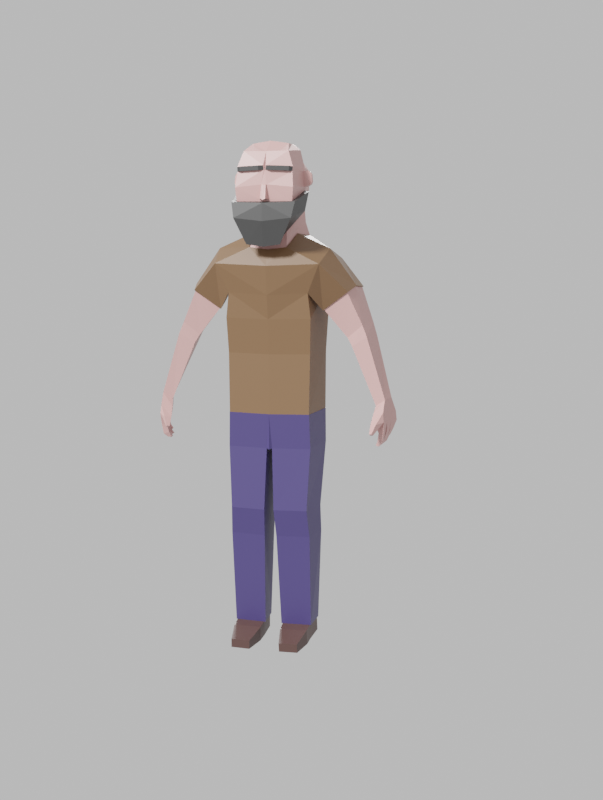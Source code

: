 # Source: character_1_.blend  (saved by Blender 2.82.7; exported with 4.5.12 LTS)
import bpy
from mathutils import Matrix  # noqa: F401  (used for matrix-valued properties, if any)

bpy.ops.wm.read_factory_settings(use_empty=True)
scene = bpy.context.scene
scene.name = 'Scene'

# ---- collections
col_collection = bpy.data.collections.new('Collection'); scene.collection.children.link(col_collection)

# ---- materials (node trees are filled in below, after node groups)
mat_skin = bpy.data.materials.new('skin')
mat_skin.alpha_threshold = 0.0
mat_skin.use_transparent_shadow = False
mat_skin.line_color = (0.0, 0.0, 0.0, 1.0)
mat_eyevbrows = bpy.data.materials.new('eyevbrows')
mat_eyevbrows.use_transparent_shadow = False
mat_material = bpy.data.materials.new('Material')
mat_material.use_transparent_shadow = False
mat_pants = bpy.data.materials.new('pants')
mat_pants.use_transparent_shadow = False
mat_shoes = bpy.data.materials.new('shoes')
mat_shoes.use_transparent_shadow = False

# ---- material node trees
mat_skin.use_nodes = True; mat_skin.node_tree.nodes.clear()
_N = mat_skin.node_tree.nodes; _L = mat_skin.node_tree.links
n0 = _N.new('ShaderNodeOutputMaterial'); n0.name = 'Material Output'; n0.location = (300, 300)
n1 = _N.new('ShaderNodeBsdfPrincipled'); n1.name = 'Principled BSDF'; n1.location = (10, 300)
n1.distribution = 'GGX'
n1.subsurface_method = 'BURLEY'
n1.inputs[0].default_value = (0.6172, 0.3419, 0.3231, 1.0)
n1.inputs[2].default_value = 0.4
n1.inputs[3].default_value = 1.45
n1.inputs[27].default_value = (0.0, 0.0, 0.0, 1.0)
n1.inputs[28].default_value = 1.0
_L.new(n1.outputs[0], n0.inputs[0])
n0.is_active_output = True
mat_eyevbrows.use_nodes = True; mat_eyevbrows.node_tree.nodes.clear()
_N = mat_eyevbrows.node_tree.nodes; _L = mat_eyevbrows.node_tree.links
n0 = _N.new('ShaderNodeOutputMaterial'); n0.name = 'Material Output'; n0.location = (300, 300)
n1 = _N.new('ShaderNodeBsdfPrincipled'); n1.name = 'Principled BSDF'; n1.location = (10, 300)
n1.distribution = 'GGX'
n1.subsurface_method = 'BURLEY'
n1.inputs[0].default_value = (0.04321, 0.04321, 0.04321, 1.0)
n1.inputs[3].default_value = 1.45
n1.inputs[27].default_value = (0.0, 0.0, 0.0, 1.0)
n1.inputs[28].default_value = 1.0
_L.new(n1.outputs[0], n0.inputs[0])
n0.is_active_output = True
mat_material.use_nodes = True; mat_material.node_tree.nodes.clear()
_N = mat_material.node_tree.nodes; _L = mat_material.node_tree.links
n0 = _N.new('ShaderNodeOutputMaterial'); n0.name = 'Material Output'; n0.location = (300, 300)
n1 = _N.new('ShaderNodeBsdfPrincipled'); n1.name = 'Principled BSDF'; n1.location = (10, 300)
n1.distribution = 'GGX'
n1.subsurface_method = 'BURLEY'
n1.inputs[0].default_value = (0.17, 0.08985, 0.04283, 1.0)
n1.inputs[3].default_value = 1.45
n1.inputs[27].default_value = (0.0, 0.0, 0.0, 1.0)
n1.inputs[28].default_value = 1.0
_L.new(n1.outputs[0], n0.inputs[0])
n0.is_active_output = True
mat_pants.use_nodes = True; mat_pants.node_tree.nodes.clear()
_N = mat_pants.node_tree.nodes; _L = mat_pants.node_tree.links
n0 = _N.new('ShaderNodeOutputMaterial'); n0.name = 'Material Output'; n0.location = (300, 300)
n1 = _N.new('ShaderNodeBsdfPrincipled'); n1.name = 'Principled BSDF'; n1.location = (10, 300)
n1.distribution = 'GGX'
n1.subsurface_method = 'BURLEY'
n1.inputs[0].default_value = (0.04913, 0.03714, 0.1413, 1.0)
n1.inputs[3].default_value = 1.45
n1.inputs[27].default_value = (0.0, 0.0, 0.0, 1.0)
n1.inputs[28].default_value = 1.0
_L.new(n1.outputs[0], n0.inputs[0])
n0.is_active_output = True
mat_shoes.use_nodes = True; mat_shoes.node_tree.nodes.clear()
_N = mat_shoes.node_tree.nodes; _L = mat_shoes.node_tree.links
n0 = _N.new('ShaderNodeOutputMaterial'); n0.name = 'Material Output'; n0.location = (300, 300)
n1 = _N.new('ShaderNodeBsdfPrincipled'); n1.name = 'Principled BSDF'; n1.location = (10, 300)
n1.distribution = 'GGX'
n1.subsurface_method = 'BURLEY'
n1.inputs[0].default_value = (0.07297, 0.03655, 0.03122, 1.0)
n1.inputs[3].default_value = 1.45
n1.inputs[27].default_value = (0.0, 0.0, 0.0, 1.0)
n1.inputs[28].default_value = 1.0
_L.new(n1.outputs[0], n0.inputs[0])
n0.is_active_output = True

# ---- world
world_world = bpy.data.worlds.new('World'); scene.world = world_world
world_world.use_nodes = True; world_world.node_tree.nodes.clear()
_N = world_world.node_tree.nodes; _L = world_world.node_tree.links
n0 = _N.new('ShaderNodeOutputWorld'); n0.name = 'World Output'; n0.location = (300, 300)
n1 = _N.new('ShaderNodeBackground'); n1.name = 'Background'; n1.location = (10, 300)
n1.inputs[0].default_value = (0.5984, 0.5984, 0.5984, 1.0)
_L.new(n1.outputs[0], n0.inputs[0])
n0.is_active_output = True
world_world.color = (0.05088, 0.05088, 0.05088)
world_world.use_sun_shadow = False
world_world.sun_shadow_jitter_overblur = 0.0

# ---- cameras
cam_camera = bpy.data.cameras.new('Camera')
cam_camera.clip_end = 100.0
cam_camera.ortho_scale = 7.314

# ---- lights
light_light = bpy.data.lights.new('Light', 'SUN')
light_light.transmission_factor = 0.0
light_light.angle = 0.1993
light_light.energy = 5.0
light_light.shadow_soft_size = 0.1
light_light.shadow_cascade_max_distance = 1000.0
light_light_001 = bpy.data.lights.new('Light.001', 'SUN')
light_light_001.transmission_factor = 0.0
light_light_001.angle = 0.1993
light_light_001.energy = 5.0
light_light_001.shadow_soft_size = 0.1
light_light_001.shadow_cascade_max_distance = 1000.0

# ---- meshes
me_cube = bpy.data.meshes.new('Cube')
me_cube.from_pydata([(0.1942, 0.1656, 3.125), (0.1107, -0.1287, 2.848), (0.1945, -0.2854, 3.121), (0.1709, 0.1261, 3.012), (0.1848, 0.1702, 3.252), (0.1867, -0.2583, 3.252), (0.1234, 0.1308, 3.357), (0.1506, -0.2275, 3.355), (0.1221, 0.0417, 3.411), (0.1221, -0.1114, 3.41), (0.2161, -0.02571, 3.129), (0.09889, -0.1429, 2.867), (0.1962, -0.0505, 2.995), (0.2068, -0.0189, 3.257), (0.176, -0.007223, 3.371), (0.1221, -0.02533, 3.411), (0.1869, 0.1692, 3.223), (0.1846, -0.2603, 3.222), (0.2089, -0.02042, 3.228), (0.009765, -0.2667, 3.261), (0.005353, -0.2687, 3.232), (0.1669, -0.2759, 3.254), (0.1649, -0.2779, 3.224), (0.0409, -0.2822, 3.259), (0.03649, -0.2842, 3.23), (0.1789, 0.1307, 2.901), (0.1187, -0.1519, 2.792), (0.2044, 0.1544, 2.805), (0.1253, -0.1883, 2.728), (0.2981, 0.192, 1.615), (0.2697, -0.175, 1.623), (0.02251, -0.1663, 1.381), (0.02162, 0.1688, 1.376), (0.2658, 0.116, 0.1153), (0.262, -0.08101, 0.1234), (0.08146, 0.1135, 0.1092), (0.06683, -0.08157, 0.1195), (0.2684, 0.1229, 0.01745), (0.2618, -0.06435, 0.01453), (0.08401, 0.1204, 0.01128), (0.07293, -0.06527, 0.01078), (0.2601, -0.1758, 0.1117), (0.07058, -0.1773, 0.1077), (0.263, -0.1641, 0.01152), (0.0738, -0.1656, 0.00749), (0.2313, -0.3399, 0.06786), (0.1036, -0.341, 0.06519), (0.2332, -0.3346, 0.008036), (0.1056, -0.3357, 0.005367), (0.5771, 0.1174, 2.466), (0.525, -0.1421, 2.442), (0.3613, -0.1089, 2.325), (0.4044, 0.1158, 2.356), (0.6625, 0.06821, 2.239), (0.6233, -0.1136, 2.225), (0.5188, -0.08675, 2.137), (0.5496, 0.07628, 2.15), (0.6904, 0.06163, 2.15), (0.6551, -0.122, 2.146), (0.5507, -0.09844, 2.082), (0.5786, 0.06895, 2.086), (0.8087, -0.03068, 1.741), (0.7803, -0.1205, 1.731), (0.7167, -0.103, 1.688), (0.7398, -0.02499, 1.698), (0.5547, -0.009016, 2.475), (0.1545, -0.018, 2.817), (0.835, 0.002007, 1.645), (0.7767, -0.1713, 1.652), (0.7073, -0.1398, 1.639), (0.7564, 0.01083, 1.638), (0.842, -0.001686, 1.584), (0.7837, -0.1756, 1.59), (0.7144, -0.1441, 1.578), (0.7634, 0.00714, 1.577), (0.7376, -0.2206, 1.579), (0.6975, -0.1929, 1.574), (0.7569, -0.1953, 1.556), (0.7168, -0.1676, 1.55), (0.713, -0.2432, 1.519), (0.6958, -0.2313, 1.516), (0.7213, -0.2323, 1.509), (0.704, -0.2204, 1.506), (0.7984, -0.1316, 1.589), (0.726, -0.1081, 1.577), (0.7398, -0.0658, 1.577), (0.8136, -0.08645, 1.587), (0.8277, -0.04437, 1.585), (0.7527, -0.02607, 1.577), (0.7878, -0.135, 1.518), (0.7795, -0.1641, 1.518), (0.745, -0.1485, 1.512), (0.7518, -0.1234, 1.512), (0.774, -0.1291, 1.448), (0.7694, -0.1532, 1.446), (0.7365, -0.1436, 1.455), (0.7404, -0.1234, 1.457), (0.7447, -0.1224, 1.421), (0.7422, -0.1348, 1.42), (0.7225, -0.1291, 1.425), (0.7245, -0.1189, 1.426), (0.8075, -0.09028, 1.524), (0.7966, -0.1245, 1.525), (0.7578, -0.07638, 1.517), (0.7479, -0.1087, 1.518), (0.7766, -0.09345, 1.443), (0.7695, -0.1179, 1.443), (0.748, -0.08577, 1.453), (0.7414, -0.109, 1.452), (0.74, -0.09169, 1.413), (0.7352, -0.1015, 1.412), (0.728, -0.08751, 1.425), (0.7234, -0.09663, 1.425), (0.7621, -0.03668, 1.518), (0.7535, -0.0623, 1.518), (0.819, -0.05055, 1.525), (0.8094, -0.07795, 1.525), (0.7567, -0.04167, 1.464), (0.7483, -0.05795, 1.466), (0.7839, -0.05486, 1.448), (0.7751, -0.07217, 1.451), (0.7356, -0.03874, 1.434), (0.7299, -0.04986, 1.435), (0.7542, -0.04775, 1.423), (0.7482, -0.05957, 1.425), (0.7808, -0.009713, 1.523), (0.8218, -0.01432, 1.527), (0.8143, -0.03661, 1.528), (0.7752, -0.02706, 1.523), (0.7716, -0.007107, 1.49), (0.7993, -0.01354, 1.482), (0.7925, -0.02883, 1.483), (0.7663, -0.01898, 1.491), (0.7541, -0.004521, 1.46), (0.764, -0.01023, 1.452), (0.7596, -0.0166, 1.454), (0.7507, -0.009455, 1.462), (0.01955, -0.2835, 3.138), (0.03104, -0.2802, 3.045), (0.01427, -0.2941, 3.135), (0.01779, -0.3192, 3.047), (0.1589, -0.02039, 2.826), (0.1268, -0.1962, 2.735), (0.3548, -0.2367, 2.628), (0.2077, 0.162, 2.811), (0.3849, -0.0294, 2.726), (0.2719, -0.2013, 2.436), (0.4265, 0.1569, 2.66), (0.3456, 0.2327, 2.518), (0.316, 0.1621, 2.02), (0.2824, -0.1743, 2.029), (0.3286, 0.1728, 2.257), (0.2904, -0.1965, 2.266), (0.3052, 0.1996, 1.616), (0.2765, -0.1828, 1.623), (0.5629, -0.01086, 2.481), (0.5316, -0.1499, 2.444), (0.3556, -0.1133, 2.317), (0.4, 0.1234, 2.351), (0.585, 0.1231, 2.47), (0.2133, -0.06013, 3.128), (0.2058, -0.05495, 3.229), (0.2452, -0.03463, 3.135), (0.2379, -0.02297, 3.231), (0.2467, -0.05829, 3.14), (0.2391, -0.04674, 3.238), (0.2634, -0.03902, 3.147), (0.2547, -0.02801, 3.224), (0.2615, -0.06088, 3.146), (0.2528, -0.04994, 3.224), (0.2695, -0.0417, 3.162), (0.264, -0.03469, 3.211), (0.2683, -0.05561, 3.161), (0.2627, -0.04864, 3.211), (0.3064, 0.2002, 1.615), (0.2775, -0.1837, 1.623), (0.3129, 0.1817, 1.384), (0.2842, -0.1726, 1.386), (0.01854, -0.1773, 1.381), (0.0177, 0.1797, 1.374), (0.2936, 0.09747, 0.94), (0.2639, -0.1978, 0.9626), (0.03144, 0.09385, 0.9301), (0.03303, -0.1995, 0.9568), (0.3011, 0.09426, 0.762), (0.2754, -0.157, 0.7734), (0.0412, 0.09131, 0.7494), (0.04206, -0.1586, 0.7644), (0.2738, 0.1245, 0.1155), (0.2703, -0.08919, 0.1224), (0.07359, 0.1222, 0.1093), (0.05808, -0.08925, 0.1184), (0.1866, -0.2779, 3.031), (0.213, -0.02967, 3.108), (0.1935, -0.336, 2.924), (0.1137, -0.3078, 2.754), (0.09529, -0.1645, 2.808), (0.09822, -0.1437, 2.828), (0.2128, -0.3095, 3.027), (0.2208, -0.06472, 2.973), (0.2436, -0.04974, 3.1), (-0.1942, 0.1656, 3.125), (-0.1107, -0.1287, 2.848), (-0.1945, -0.2854, 3.121), (0.0, -0.1287, 2.835), (0.0, -0.2837, 3.139), (0.0, 0.1656, 3.107), (-0.1709, 0.1261, 3.012), (0.0, 0.1261, 2.988), (-0.1848, 0.1702, 3.252), (-0.1867, -0.2583, 3.252), (0.0, 0.1692, 3.234), (0.0, -0.2629, 3.247), (-0.1234, 0.1308, 3.357), (-0.1506, -0.2275, 3.355), (0.0, 0.1616, 3.353), (0.0, -0.2265, 3.353), (-0.1221, 0.0417, 3.411), (-0.1221, -0.1114, 3.41), (0.0, 0.04064, 3.428), (0.0, -0.1125, 3.428), (-0.2161, -0.02571, 3.129), (-0.09889, -0.1429, 2.867), (-0.1962, -0.0505, 2.995), (-0.2068, -0.0189, 3.257), (-0.176, -0.007223, 3.371), (-0.1221, -0.02533, 3.411), (0.0, -0.02639, 3.428), (0.0, -0.2686, 3.22), (0.0, 0.1684, 3.206), (-0.1869, 0.1692, 3.223), (-0.1846, -0.2603, 3.222), (-0.2089, -0.02042, 3.228), (-0.009765, -0.2667, 3.261), (-0.005353, -0.2687, 3.232), (-0.1669, -0.2759, 3.254), (-0.1649, -0.2779, 3.224), (-0.0409, -0.2822, 3.259), (-0.03649, -0.2842, 3.23), (-0.1789, 0.1307, 2.901), (-0.1187, -0.1519, 2.792), (0.0, -0.1546, 2.779), (0.0, 0.126, 2.878), (-0.2044, 0.1544, 2.805), (-0.1253, -0.1883, 2.728), (0.0, -0.191, 2.715), (0.0, 0.1576, 2.823), (-0.2981, 0.192, 1.615), (-0.2697, -0.175, 1.623), (0.0, -0.1773, 1.617), (0.0, 0.1867, 1.606), (0.0, -0.1787, 1.375), (0.0, 0.1693, 1.39), (-0.02251, -0.1663, 1.381), (-0.02162, 0.1688, 1.376), (-0.2658, 0.116, 0.1153), (-0.262, -0.08101, 0.1234), (-0.08146, 0.1135, 0.1092), (-0.06683, -0.08157, 0.1195), (-0.2684, 0.1229, 0.01745), (-0.2618, -0.06435, 0.01453), (-0.08401, 0.1204, 0.01128), (-0.07293, -0.06527, 0.01078), (-0.2601, -0.1758, 0.1117), (-0.07058, -0.1773, 0.1077), (-0.263, -0.1641, 0.01152), (-0.0738, -0.1656, 0.00749), (-0.2313, -0.3399, 0.06786), (-0.1036, -0.341, 0.06519), (-0.2332, -0.3346, 0.008036), (-0.1056, -0.3357, 0.005367), (-0.5771, 0.1174, 2.466), (-0.525, -0.1421, 2.442), (-0.3613, -0.1089, 2.325), (-0.4044, 0.1158, 2.356), (-0.6625, 0.06821, 2.239), (-0.6233, -0.1136, 2.225), (-0.5188, -0.08675, 2.137), (-0.5496, 0.07628, 2.15), (-0.6904, 0.06163, 2.15), (-0.6551, -0.122, 2.146), (-0.5507, -0.09844, 2.082), (-0.5786, 0.06895, 2.086), (-0.8087, -0.03068, 1.741), (-0.7803, -0.1205, 1.731), (-0.7167, -0.103, 1.688), (-0.7398, -0.02499, 1.698), (-0.5547, -0.009016, 2.475), (-0.1545, -0.018, 2.817), (-0.835, 0.002007, 1.645), (-0.7767, -0.1713, 1.652), (-0.7073, -0.1398, 1.639), (-0.7564, 0.01083, 1.638), (-0.842, -0.001686, 1.584), (-0.7837, -0.1756, 1.59), (-0.7144, -0.1441, 1.578), (-0.7634, 0.00714, 1.577), (-0.7376, -0.2206, 1.579), (-0.6975, -0.1929, 1.574), (-0.7569, -0.1953, 1.556), (-0.7168, -0.1676, 1.55), (-0.713, -0.2432, 1.519), (-0.6958, -0.2313, 1.516), (-0.7213, -0.2323, 1.509), (-0.704, -0.2204, 1.506), (-0.7984, -0.1316, 1.589), (-0.726, -0.1081, 1.577), (-0.7398, -0.0658, 1.577), (-0.8136, -0.08645, 1.587), (-0.8277, -0.04437, 1.585), (-0.7527, -0.02607, 1.577), (-0.7878, -0.135, 1.518), (-0.7795, -0.1641, 1.518), (-0.745, -0.1485, 1.512), (-0.7518, -0.1234, 1.512), (-0.774, -0.1291, 1.448), (-0.7694, -0.1532, 1.446), (-0.7365, -0.1436, 1.455), (-0.7404, -0.1234, 1.457), (-0.7447, -0.1224, 1.421), (-0.7422, -0.1348, 1.42), (-0.7225, -0.1291, 1.425), (-0.7245, -0.1189, 1.426), (-0.8075, -0.09028, 1.524), (-0.7966, -0.1245, 1.525), (-0.7578, -0.07638, 1.517), (-0.7479, -0.1087, 1.518), (-0.7766, -0.09345, 1.443), (-0.7695, -0.1179, 1.443), (-0.748, -0.08577, 1.453), (-0.7414, -0.109, 1.452), (-0.74, -0.09169, 1.413), (-0.7352, -0.1015, 1.412), (-0.728, -0.08751, 1.425), (-0.7234, -0.09663, 1.425), (-0.7621, -0.03668, 1.518), (-0.7535, -0.0623, 1.518), (-0.819, -0.05055, 1.525), (-0.8094, -0.07795, 1.525), (-0.7567, -0.04167, 1.464), (-0.7483, -0.05795, 1.466), (-0.7839, -0.05486, 1.448), (-0.7751, -0.07217, 1.451), (-0.7356, -0.03874, 1.434), (-0.7299, -0.04986, 1.435), (-0.7542, -0.04775, 1.423), (-0.7482, -0.05957, 1.425), (-0.7808, -0.009713, 1.523), (-0.8218, -0.01432, 1.527), (-0.8143, -0.03661, 1.528), (-0.7752, -0.02706, 1.523), (-0.7716, -0.007107, 1.49), (-0.7993, -0.01354, 1.482), (-0.7925, -0.02883, 1.483), (-0.7663, -0.01898, 1.491), (-0.7541, -0.004521, 1.46), (-0.764, -0.01023, 1.452), (-0.7596, -0.0166, 1.454), (-0.7507, -0.009455, 1.462), (0.0, -0.28, 3.042), (-0.01955, -0.2835, 3.138), (-0.03104, -0.2802, 3.045), (-0.01427, -0.2941, 3.135), (0.0, -0.2941, 3.136), (0.0, -0.321, 3.038), (-0.01779, -0.3192, 3.047), (-0.1589, -0.02039, 2.826), (-0.1268, -0.1962, 2.735), (0.0, -0.2004, 2.72), (-0.3548, -0.2367, 2.628), (0.0, 0.1677, 2.825), (-0.2077, 0.162, 2.811), (-0.3849, -0.0294, 2.726), (0.0, -0.2545, 2.614), (-0.2719, -0.2013, 2.436), (0.0, 0.2113, 2.708), (-0.4265, 0.1569, 2.66), (-0.3456, 0.2327, 2.518), (0.0, -0.2312, 2.421), (-0.316, 0.1621, 2.02), (-0.2824, -0.1743, 2.029), (0.0, 0.2241, 2.504), (-0.3286, 0.1728, 2.257), (-0.2904, -0.1965, 2.266), (0.0, -0.2021, 2.259), (-0.3052, 0.1996, 1.616), (-0.2765, -0.1828, 1.623), (0.0, 0.171, 2.244), (0.0, -0.1797, 2.022), (0.0, 0.1608, 2.009), (0.0, -0.1877, 1.617), (0.0, 0.1971, 1.607), (-0.5629, -0.01086, 2.481), (-0.5316, -0.1499, 2.444), (-0.3556, -0.1133, 2.317), (-0.4, 0.1234, 2.351), (-0.585, 0.1231, 2.47), (-0.2133, -0.06013, 3.128), (-0.2058, -0.05495, 3.229), (-0.2452, -0.03463, 3.135), (-0.2379, -0.02297, 3.231), (-0.2467, -0.05829, 3.14), (-0.2391, -0.04674, 3.238), (-0.2634, -0.03902, 3.147), (-0.2547, -0.02801, 3.224), (-0.2615, -0.06088, 3.146), (-0.2528, -0.04994, 3.224), (-0.2695, -0.0417, 3.162), (-0.264, -0.03469, 3.211), (-0.2683, -0.05561, 3.161), (-0.2627, -0.04864, 3.211), (-0.3064, 0.2002, 1.615), (-0.2775, -0.1837, 1.623), (-0.3129, 0.1817, 1.384), (-0.2842, -0.1726, 1.386), (0.0, -0.189, 1.617), (0.0, 0.1984, 1.605), (-0.01854, -0.1773, 1.381), (0.0, -0.1904, 1.374), (-0.0177, 0.1797, 1.374), (0.0, 0.181, 1.389), (-0.2936, 0.09747, 0.94), (-0.2639, -0.1978, 0.9626), (-0.03144, 0.09385, 0.9301), (-0.03303, -0.1995, 0.9568), (-0.3011, 0.09426, 0.762), (-0.2754, -0.157, 0.7734), (-0.0412, 0.09131, 0.7494), (-0.04206, -0.1586, 0.7644), (-0.2738, 0.1245, 0.1155), (-0.2703, -0.08919, 0.1224), (-0.07359, 0.1222, 0.1093), (-0.05808, -0.08925, 0.1184), (-0.1866, -0.2779, 3.031), (0.0, -0.2791, 3.03), (-0.213, -0.02967, 3.108), (-0.1935, -0.336, 2.924), (-0.1137, -0.3078, 2.754), (0.0, -0.3097, 2.739), (-0.09529, -0.1645, 2.808), (-0.09822, -0.1437, 2.828), (0.0, -0.1437, 2.814), (0.0, -0.1975, 2.802), (0.0, -0.3461, 2.903), (-0.2128, -0.3095, 3.027), (0.0, -0.3309, 3.019), (-0.2208, -0.06472, 2.973), (-0.2436, -0.04974, 3.1)], [], [(204, 1, 197, 441), (1, 11, 196, 197), (208, 206, 0, 3), (12, 193, 200, 199), (16, 229, 211, 4), (192, 434, 445, 198), (1, 204, 241, 26), (193, 192, 198, 200), (13, 4, 6, 14), (18, 16, 4, 13), (20, 17, 22, 24), (216, 7, 9, 220), (4, 211, 215, 6), (23, 24, 22, 21), (14, 6, 8, 15), (6, 215, 219, 8), (7, 14, 15, 9), (17, 161, 18, 13, 5), (5, 13, 14, 7), (1, 3, 12, 11), (3, 0, 10, 193, 12), (11, 12, 199, 196), (227, 220, 9, 15, 8, 219), (2, 160, 161, 17), (17, 5, 21, 22), (10, 0, 16, 18), (0, 206, 229, 16), (20, 19, 5, 7, 216, 212, 228, 205, 137, 2, 17), (5, 19, 23, 21), (19, 20, 24, 23), (25, 26, 28, 66, 27), (208, 3, 25, 242), (3, 1, 26, 25), (242, 25, 27, 246), (26, 241, 245, 28), (27, 66, 141, 144), (28, 245, 368, 142), (29, 250, 391, 153), (30, 29, 153, 154), (66, 28, 142, 141), (65, 49, 159, 155), (49, 52, 158, 159), (251, 252, 32, 31), (250, 29, 174, 416), (32, 252, 420, 179), (251, 31, 178, 418), (36, 34, 189, 191), (29, 30, 175, 174), (33, 35, 190, 188), (30, 249, 415, 175), (34, 36, 42, 41), (31, 32, 179, 178), (34, 33, 188, 189), (35, 36, 191, 190), (40, 39, 37, 38), (33, 34, 38, 37), (36, 35, 39, 40), (35, 33, 37, 39), (42, 44, 48, 46), (38, 34, 41, 43), (36, 40, 44, 42), (40, 38, 43, 44), (45, 46, 48, 47), (41, 42, 46, 45), (43, 41, 45, 47), (44, 43, 47, 48), (52, 49, 53, 56), (249, 30, 154, 390), (52, 51, 157, 158), (51, 50, 156, 157), (55, 56, 60, 59), (50, 51, 55, 54), (51, 52, 56, 55), (49, 65, 50, 54, 53), (57, 58, 62, 61), (53, 54, 58, 57), (56, 53, 57, 60), (54, 55, 59, 58), (64, 61, 67, 70), (60, 57, 61, 64), (58, 59, 63, 62), (59, 60, 64, 63), (50, 65, 155, 156), (246, 27, 144, 370), (68, 69, 76, 75), (62, 63, 69, 68), (63, 64, 70, 69), (61, 62, 68, 67), (88, 74, 125, 128), (69, 70, 74, 88, 85, 84, 73), (67, 68, 72, 83, 86, 87, 71), (70, 67, 71, 74), (77, 75, 79, 81), (69, 73, 78, 76), (72, 68, 75, 77), (73, 72, 77, 78), (79, 80, 82, 81), (78, 77, 81, 82), (76, 78, 82, 80), (75, 76, 80, 79), (91, 92, 96, 95), (84, 83, 89, 92), (83, 84, 104, 102), (86, 85, 114, 116), (73, 84, 92, 91), (83, 72, 90, 89), (72, 73, 91, 90), (96, 93, 97, 100), (89, 90, 94, 93), (92, 89, 93, 96), (90, 91, 95, 94), (100, 97, 98, 99), (94, 95, 99, 98), (95, 96, 100, 99), (93, 94, 98, 97), (102, 104, 108, 106), (86, 83, 102, 101), (85, 86, 101, 103), (84, 85, 103, 104), (107, 105, 109, 111), (101, 102, 106, 105), (103, 101, 105, 107), (104, 103, 107, 108), (111, 109, 110, 112), (108, 107, 111, 112), (106, 108, 112, 110), (105, 106, 110, 109), (114, 113, 117, 118), (85, 88, 113, 114), (88, 87, 115, 113), (87, 86, 116, 115), (117, 119, 123, 121), (113, 115, 119, 117), (115, 116, 120, 119), (116, 114, 118, 120), (121, 123, 124, 122), (119, 120, 124, 123), (120, 118, 122, 124), (118, 117, 121, 122), (127, 128, 132, 131), (74, 71, 126, 125), (87, 88, 128, 127), (71, 87, 127, 126), (130, 131, 135, 134), (126, 127, 131, 130), (128, 125, 129, 132), (125, 126, 130, 129), (134, 135, 136, 133), (132, 129, 133, 136), (129, 130, 134, 133), (131, 132, 136, 135), (364, 140, 139, 363), (359, 138, 140, 364), (137, 205, 363, 139), (138, 137, 139, 140), (144, 141, 145, 147), (143, 146, 157, 156), (370, 144, 147, 375), (142, 368, 373, 143), (381, 148, 151, 387), (375, 147, 148, 381), (143, 373, 378, 146), (387, 151, 149, 389), (146, 378, 384, 152), (148, 146, 152, 151), (389, 149, 153, 391), (152, 384, 388, 150), (151, 152, 150, 149), (150, 388, 390, 154), (149, 150, 154, 153), (147, 145, 155, 159), (148, 147, 159, 158), (146, 148, 158, 157), (155, 145, 143, 156), (145, 141, 142, 143), (165, 164, 168, 169), (161, 160, 164, 165), (160, 10, 162, 164), (10, 18, 163, 162), (18, 161, 165, 163), (167, 169, 173, 171), (164, 162, 166, 168), (163, 165, 169, 167), (162, 163, 167, 166), (173, 172, 170, 171), (166, 167, 171, 170), (169, 168, 172, 173), (168, 166, 170, 172), (416, 174, 176, 179, 420), (175, 415, 418, 178, 177), (174, 175, 177, 176), (183, 182, 186, 187), (178, 179, 182, 183), (177, 178, 183, 181), (179, 176, 180, 182), (176, 177, 181, 180), (186, 184, 188, 190), (182, 180, 184, 186), (181, 183, 187, 185), (180, 181, 185, 184), (185, 187, 191, 189), (184, 185, 189, 188), (187, 186, 190, 191), (442, 196, 195, 438), (192, 193, 10, 160, 2), (434, 192, 2, 137, 138, 359), (199, 200, 198, 194), (194, 198, 445, 443), (195, 194, 443, 438), (196, 199, 194, 195), (441, 197, 196, 442), (204, 441, 440, 202), (202, 440, 439, 222), (208, 207, 201, 206), (223, 446, 447, 435), (230, 209, 211, 229), (433, 444, 445, 434), (202, 240, 241, 204), (435, 447, 444, 433), (224, 225, 213, 209), (232, 224, 209, 230), (234, 238, 236, 231), (216, 220, 218, 214), (209, 213, 215, 211), (237, 235, 236, 238), (225, 226, 217, 213), (213, 217, 219, 215), (214, 218, 226, 225), (231, 210, 224, 232, 398), (210, 214, 225, 224), (202, 222, 223, 207), (207, 223, 435, 221, 201), (222, 439, 446, 223), (227, 219, 217, 226, 218, 220), (203, 231, 398, 397), (231, 236, 235, 210), (221, 232, 230, 201), (201, 230, 229, 206), (234, 231, 203, 360, 205, 228, 212, 216, 214, 210, 233), (210, 235, 237, 233), (233, 237, 238, 234), (239, 243, 288, 244, 240), (208, 242, 239, 207), (207, 239, 240, 202), (242, 246, 243, 239), (240, 244, 245, 241), (243, 371, 366, 288), (244, 367, 368, 245), (247, 385, 391, 250), (248, 386, 385, 247), (288, 366, 367, 244), (287, 392, 396, 271), (271, 396, 395, 274), (251, 253, 254, 252), (250, 416, 411, 247), (254, 419, 420, 252), (251, 418, 417, 253), (258, 432, 430, 256), (247, 411, 412, 248), (255, 429, 431, 257), (248, 412, 415, 249), (256, 263, 264, 258), (253, 417, 419, 254), (256, 430, 429, 255), (257, 431, 432, 258), (262, 260, 259, 261), (255, 259, 260, 256), (258, 262, 261, 257), (257, 261, 259, 255), (264, 268, 270, 266), (260, 265, 263, 256), (258, 264, 266, 262), (262, 266, 265, 260), (267, 269, 270, 268), (263, 267, 268, 264), (265, 269, 267, 263), (266, 270, 269, 265), (274, 278, 275, 271), (249, 390, 386, 248), (274, 395, 394, 273), (273, 394, 393, 272), (277, 281, 282, 278), (272, 276, 277, 273), (273, 277, 278, 274), (271, 275, 276, 272, 287), (279, 283, 284, 280), (275, 279, 280, 276), (278, 282, 279, 275), (276, 280, 281, 277), (286, 292, 289, 283), (282, 286, 283, 279), (280, 284, 285, 281), (281, 285, 286, 282), (272, 393, 392, 287), (246, 370, 371, 243), (290, 297, 298, 291), (284, 290, 291, 285), (285, 291, 292, 286), (283, 289, 290, 284), (310, 350, 347, 296), (291, 295, 306, 307, 310, 296, 292), (289, 293, 309, 308, 305, 294, 290), (292, 296, 293, 289), (299, 303, 301, 297), (291, 298, 300, 295), (294, 299, 297, 290), (295, 300, 299, 294), (301, 303, 304, 302), (300, 304, 303, 299), (298, 302, 304, 300), (297, 301, 302, 298), (313, 317, 318, 314), (306, 314, 311, 305), (305, 324, 326, 306), (308, 338, 336, 307), (295, 313, 314, 306), (305, 311, 312, 294), (294, 312, 313, 295), (318, 322, 319, 315), (311, 315, 316, 312), (314, 318, 315, 311), (312, 316, 317, 313), (322, 321, 320, 319), (316, 320, 321, 317), (317, 321, 322, 318), (315, 319, 320, 316), (324, 328, 330, 326), (308, 323, 324, 305), (307, 325, 323, 308), (306, 326, 325, 307), (329, 333, 331, 327), (323, 327, 328, 324), (325, 329, 327, 323), (326, 330, 329, 325), (333, 334, 332, 331), (330, 334, 333, 329), (328, 332, 334, 330), (327, 331, 332, 328), (336, 340, 339, 335), (307, 336, 335, 310), (310, 335, 337, 309), (309, 337, 338, 308), (339, 343, 345, 341), (335, 339, 341, 337), (337, 341, 342, 338), (338, 342, 340, 336), (343, 344, 346, 345), (341, 345, 346, 342), (342, 346, 344, 340), (340, 344, 343, 339), (349, 353, 354, 350), (296, 347, 348, 293), (309, 349, 350, 310), (293, 348, 349, 309), (352, 356, 357, 353), (348, 352, 353, 349), (350, 354, 351, 347), (347, 351, 352, 348), (356, 355, 358, 357), (354, 358, 355, 351), (351, 355, 356, 352), (353, 357, 358, 354), (364, 363, 362, 365), (359, 364, 365, 361), (360, 362, 363, 205), (361, 365, 362, 360), (371, 376, 372, 366), (369, 393, 394, 374), (370, 375, 376, 371), (367, 369, 373, 368), (381, 387, 382, 377), (375, 381, 377, 376), (369, 374, 378, 373), (387, 389, 379, 382), (374, 383, 384, 378), (377, 382, 383, 374), (389, 391, 385, 379), (383, 380, 388, 384), (382, 379, 380, 383), (380, 386, 390, 388), (379, 385, 386, 380), (376, 396, 392, 372), (377, 395, 396, 376), (374, 394, 395, 377), (392, 393, 369, 372), (372, 369, 367, 366), (402, 406, 405, 401), (398, 402, 401, 397), (397, 401, 399, 221), (221, 399, 400, 232), (232, 400, 402, 398), (404, 408, 410, 406), (401, 405, 403, 399), (400, 404, 406, 402), (399, 403, 404, 400), (410, 408, 407, 409), (403, 407, 408, 404), (406, 410, 409, 405), (405, 409, 407, 403), (416, 420, 419, 413, 411), (412, 414, 417, 418, 415), (411, 413, 414, 412), (424, 428, 427, 423), (417, 424, 423, 419), (414, 422, 424, 417), (419, 423, 421, 413), (413, 421, 422, 414), (427, 431, 429, 425), (423, 427, 425, 421), (422, 426, 428, 424), (421, 425, 426, 422), (426, 430, 432, 428), (425, 429, 430, 426), (428, 432, 431, 427), (442, 438, 437, 439), (433, 203, 397, 221, 435), (434, 359, 361, 360, 203, 433), (446, 436, 444, 447), (436, 443, 445, 444), (437, 438, 443, 436), (439, 437, 436, 446), (441, 442, 439, 440)])
me_cube.polygons.foreach_set('material_index', [0, 0, 0, 1, 0, 1, 0, 1, 0, 0, 1, 0, 0, 1, 0, 0, 0, 0, 0, 0, 0, 1, 0, 0, 1, 0, 0, 0, 1, 1, 0, 0, 0, 0, 0, 2, 2, 2, 2, 2, 2, 2, 0, 2, 0, 0, 0, 2, 0, 2, 4, 0, 0, 0, 4, 4, 4, 4, 4, 4, 4, 4, 4, 4, 4, 4, 0, 2, 2, 2, 0, 0, 0, 0, 0, 0, 0, 0, 0, 0, 0, 0, 2, 2, 0, 0, 0, 0, 0, 0, 0, 0, 0, 0, 0, 0, 0, 0, 0, 0, 0, 0, 0, 0, 0, 0, 0, 0, 0, 0, 0, 0, 0, 0, 0, 0, 0, 0, 0, 0, 0, 0, 0, 0, 0, 0, 0, 0, 0, 0, 0, 0, 0, 0, 0, 0, 0, 0, 0, 0, 0, 0, 0, 0, 0, 0, 0, 0, 0, 0, 0, 0, 0, 0, 0, 2, 2, 2, 2, 2, 2, 2, 2, 2, 2, 2, 2, 2, 2, 2, 2, 2, 2, 2, 2, 0, 0, 0, 0, 0, 0, 0, 0, 0, 0, 0, 0, 0, 3, 3, 3, 3, 3, 3, 3, 3, 3, 3, 3, 3, 3, 3, 3, 1, 0, 0, 1, 1, 1, 1, 0, 0, 0, 0, 1, 0, 1, 0, 1, 0, 0, 1, 0, 0, 1, 0, 0, 0, 0, 0, 0, 0, 1, 0, 0, 1, 0, 0, 0, 1, 1, 0, 0, 0, 0, 0, 2, 2, 2, 2, 2, 2, 2, 0, 2, 0, 0, 0, 2, 0, 2, 4, 0, 0, 0, 4, 4, 4, 4, 4, 4, 4, 4, 4, 4, 4, 4, 0, 2, 2, 2, 0, 0, 0, 0, 0, 0, 0, 0, 0, 0, 0, 0, 2, 2, 0, 0, 0, 0, 0, 0, 0, 0, 0, 0, 0, 0, 0, 0, 0, 0, 0, 0, 0, 0, 0, 0, 0, 0, 0, 0, 0, 0, 0, 0, 0, 0, 0, 0, 0, 0, 0, 0, 0, 0, 0, 0, 0, 0, 0, 0, 0, 0, 0, 0, 0, 0, 0, 0, 0, 0, 0, 0, 0, 0, 0, 0, 0, 0, 0, 0, 0, 0, 0, 0, 0, 2, 2, 2, 2, 2, 2, 2, 2, 2, 2, 2, 2, 2, 2, 2, 2, 2, 2, 2, 2, 0, 0, 0, 0, 0, 0, 0, 0, 0, 0, 0, 0, 0, 3, 3, 3, 3, 3, 3, 3, 3, 3, 3, 3, 3, 3, 3, 3, 1, 0, 0, 1, 1, 1, 1, 0])
_uv = me_cube.uv_layers.new(name='UVMap')
_uv.uv.foreach_set('vector', [0.25, 0.5, 0.375, 0.5, 0.375, 0.5, 0.25, 0.5, 0.375, 0.5, 0.375, 0.6094, 0.375, 0.6094, 0.375, 0.5, 0.4753, 0.375, 0.625, 0.375, 0.625, 0.5, 0.4753, 0.5, 0.4753, 0.6094, 0.6011, 0.6094, 0.6011, 0.6094, 0.4753, 0.6094, 0.625, 0.5, 0.625, 0.375, 0.625, 0.375, 0.625, 0.5, 0.5445, 0.75, 0.5503, 0.875, 0.5503, 0.875, 0.5445, 0.75, 0.375, 0.5, 0.25, 0.5, 0.25, 0.5, 0.375, 0.5, 0.6011, 0.6094, 0.5445, 0.75, 0.5445, 0.75, 0.6011, 0.6094, 0.625, 0.6094, 0.625, 0.5, 0.625, 0.5, 0.625, 0.6094, 0.625, 0.6094, 0.625, 0.5, 0.625, 0.5, 0.625, 0.6094, 0.625, 0.8697, 0.625, 0.75, 0.625, 0.75, 0.625, 0.8697, 0.625, 0.875, 0.625, 0.75, 0.625, 0.75, 0.625, 0.875, 0.625, 0.5, 0.625, 0.375, 0.625, 0.375, 0.625, 0.5, 0.625, 0.8694, 0.625, 0.8697, 0.625, 0.75, 0.625, 0.75, 0.625, 0.6094, 0.625, 0.5, 0.625, 0.5, 0.625, 0.6094, 0.625, 0.5, 0.625, 0.375, 0.625, 0.375, 0.625, 0.5, 0.625, 0.75, 0.625, 0.6094, 0.625, 0.6094, 0.625, 0.75, 0.625, 0.75, 0.625, 0.6294, 0.625, 0.6094, 0.625, 0.6094, 0.625, 0.75, 0.625, 0.75, 0.625, 0.6094, 0.625, 0.6094, 0.625, 0.75, 0.375, 0.5, 0.4753, 0.5, 0.4753, 0.6094, 0.375, 0.6094, 0.4753, 0.5, 0.625, 0.5, 0.625, 0.6094, 0.6011, 0.6094, 0.4753, 0.6094, 0.375, 0.6094, 0.4753, 0.6094, 0.4753, 0.6094, 0.375, 0.6094, 0.75, 0.6094, 0.75, 0.75, 0.625, 0.75, 0.625, 0.6094, 0.625, 0.5, 0.75, 0.5, 0.625, 0.75, 0.625, 0.6281, 0.625, 0.6294, 0.625, 0.75, 0.625, 0.75, 0.625, 0.75, 0.625, 0.75, 0.625, 0.75, 0.625, 0.6094, 0.625, 0.5, 0.625, 0.5, 0.625, 0.6094, 0.625, 0.5, 0.625, 0.375, 0.625, 0.375, 0.625, 0.5, 0.625, 0.8697, 0.625, 0.8694, 0.625, 0.75, 0.625, 0.75, 0.625, 0.875, 0.625, 0.875, 0.625, 0.875, 0.625, 0.875, 0.625, 0.8603, 0.625, 0.75, 0.625, 0.75, 0.625, 0.75, 0.625, 0.8694, 0.625, 0.8694, 0.625, 0.75, 0.625, 0.8694, 0.625, 0.8697, 0.625, 0.8697, 0.625, 0.8694, 0.4753, 0.5, 0.375, 0.5, 0.375, 0.5, 0.4237, 0.5, 0.4753, 0.5, 0.4753, 0.375, 0.4753, 0.5, 0.4753, 0.5, 0.4753, 0.375, 0.4753, 0.5, 0.375, 0.5, 0.375, 0.5, 0.4753, 0.5, 0.4753, 0.375, 0.4753, 0.5, 0.4753, 0.5, 0.4753, 0.375, 0.375, 0.5, 0.25, 0.5, 0.25, 0.5, 0.375, 0.5, 0.4753, 0.5, 0.4237, 0.5, 0.4237, 0.5, 0.4753, 0.5, 0.375, 0.5, 0.25, 0.5, 0.25, 0.5, 0.375, 0.5, 0.4753, 0.5, 0.4753, 0.375, 0.4753, 0.375, 0.4753, 0.5, 0.375, 0.5, 0.4753, 0.5, 0.4753, 0.5, 0.375, 0.5, 0.4237, 0.5, 0.375, 0.5, 0.375, 0.5, 0.4237, 0.5, 0.4282, 0.5, 0.4753, 0.5, 0.4753, 0.5, 0.4282, 0.5, 0.4753, 0.5, 0.4753, 0.5, 0.4753, 0.5, 0.4753, 0.5, 0.375, 0.375, 0.4753, 0.375, 0.4753, 0.3839, 0.375, 0.3852, 0.4753, 0.375, 0.4753, 0.5, 0.4753, 0.5, 0.4753, 0.375, 0.4753, 0.3839, 0.4753, 0.375, 0.4753, 0.375, 0.4753, 0.3839, 0.375, 0.375, 0.375, 0.3852, 0.375, 0.3852, 0.375, 0.375, 0.2602, 0.5, 0.375, 0.5, 0.375, 0.5, 0.2602, 0.5, 0.4753, 0.5, 0.375, 0.5, 0.375, 0.5, 0.4753, 0.5, 0.4753, 0.5, 0.4753, 0.3839, 0.4753, 0.3839, 0.4753, 0.5, 0.375, 0.5, 0.25, 0.5, 0.25, 0.5, 0.375, 0.5, 0.375, 0.5, 0.2602, 0.5, 0.2602, 0.5, 0.375, 0.5, 0.375, 0.3852, 0.4753, 0.3839, 0.4753, 0.3839, 0.375, 0.3852, 0.375, 0.5, 0.4753, 0.5, 0.4753, 0.5, 0.375, 0.5, 0.4753, 0.3839, 0.375, 0.3852, 0.375, 0.3852, 0.4753, 0.3839, 0.375, 0.3852, 0.4753, 0.3839, 0.4753, 0.5, 0.375, 0.5, 0.4753, 0.5, 0.375, 0.5, 0.375, 0.5, 0.4753, 0.5, 0.375, 0.3852, 0.4753, 0.3839, 0.4753, 0.3839, 0.375, 0.3852, 0.4753, 0.3839, 0.4753, 0.5, 0.4753, 0.5, 0.4753, 0.3839, 0.375, 0.3852, 0.375, 0.3852, 0.375, 0.3852, 0.375, 0.3852, 0.375, 0.5, 0.375, 0.5, 0.375, 0.5, 0.375, 0.5, 0.375, 0.3852, 0.375, 0.3852, 0.375, 0.3852, 0.375, 0.3852, 0.375, 0.3852, 0.375, 0.5, 0.375, 0.5, 0.375, 0.3852, 0.375, 0.5, 0.2602, 0.5, 0.2602, 0.5, 0.375, 0.5, 0.375, 0.5, 0.2602, 0.5, 0.2602, 0.5, 0.375, 0.5, 0.375, 0.5, 0.375, 0.5, 0.375, 0.5, 0.375, 0.5, 0.375, 0.3852, 0.375, 0.5, 0.375, 0.5, 0.375, 0.3852, 0.4753, 0.5, 0.4753, 0.5, 0.4753, 0.5, 0.4753, 0.5, 0.25, 0.5, 0.375, 0.5, 0.375, 0.5, 0.25, 0.5, 0.4753, 0.5, 0.375, 0.5, 0.375, 0.5, 0.4753, 0.5, 0.375, 0.5, 0.375, 0.5, 0.375, 0.5, 0.375, 0.5, 0.375, 0.5, 0.4753, 0.5, 0.4753, 0.5, 0.375, 0.5, 0.375, 0.5, 0.375, 0.5, 0.375, 0.5, 0.375, 0.5, 0.375, 0.5, 0.4753, 0.5, 0.4753, 0.5, 0.375, 0.5, 0.4753, 0.5, 0.4282, 0.5, 0.375, 0.5, 0.375, 0.5, 0.4753, 0.5, 0.4753, 0.5, 0.375, 0.5, 0.375, 0.5, 0.4753, 0.5, 0.4753, 0.5, 0.375, 0.5, 0.375, 0.5, 0.4753, 0.5, 0.4753, 0.5, 0.4753, 0.5, 0.4753, 0.5, 0.4753, 0.5, 0.375, 0.5, 0.375, 0.5, 0.375, 0.5, 0.375, 0.5, 0.4753, 0.5, 0.4753, 0.5, 0.4753, 0.5, 0.4753, 0.5, 0.4753, 0.5, 0.4753, 0.5, 0.4753, 0.5, 0.4753, 0.5, 0.375, 0.5, 0.375, 0.5, 0.375, 0.5, 0.375, 0.5, 0.375, 0.5, 0.4753, 0.5, 0.4753, 0.5, 0.375, 0.5, 0.375, 0.5, 0.4282, 0.5, 0.4282, 0.5, 0.375, 0.5, 0.4753, 0.375, 0.4753, 0.5, 0.4753, 0.5, 0.4753, 0.375, 0.375, 0.5, 0.375, 0.5, 0.375, 0.5, 0.375, 0.5, 0.375, 0.5, 0.375, 0.5, 0.375, 0.5, 0.375, 0.5, 0.375, 0.5, 0.4753, 0.5, 0.4753, 0.5, 0.375, 0.5, 0.4753, 0.5, 0.375, 0.5, 0.375, 0.5, 0.4753, 0.5, 0.4533, 0.5, 0.4753, 0.5, 0.4753, 0.5, 0.4533, 0.5, 0.375, 0.5, 0.4753, 0.5, 0.4753, 0.5, 0.4533, 0.5, 0.4269, 0.5, 0.3989, 0.5, 0.375, 0.5, 0.4753, 0.5, 0.375, 0.5, 0.375, 0.5, 0.4004, 0.5, 0.4264, 0.5, 0.4507, 0.5, 0.4753, 0.5, 0.4753, 0.5, 0.4753, 0.5, 0.4753, 0.5, 0.4753, 0.5, 0.375, 0.5, 0.375, 0.5, 0.375, 0.5, 0.375, 0.5, 0.375, 0.5, 0.375, 0.5, 0.375, 0.5, 0.375, 0.5, 0.375, 0.5, 0.375, 0.5, 0.375, 0.5, 0.375, 0.5, 0.375, 0.5, 0.375, 0.5, 0.375, 0.5, 0.375, 0.5, 0.375, 0.5, 0.375, 0.5, 0.375, 0.5, 0.375, 0.5, 0.375, 0.5, 0.375, 0.5, 0.375, 0.5, 0.375, 0.5, 0.375, 0.5, 0.375, 0.5, 0.375, 0.5, 0.375, 0.5, 0.375, 0.5, 0.375, 0.5, 0.375, 0.5, 0.375, 0.5, 0.375, 0.5, 0.3989, 0.5, 0.3989, 0.5, 0.375, 0.5, 0.3989, 0.5, 0.4004, 0.5, 0.4004, 0.5, 0.3989, 0.5, 0.4004, 0.5, 0.3989, 0.5, 0.3989, 0.5, 0.4004, 0.5, 0.4264, 0.5, 0.4269, 0.5, 0.4269, 0.5, 0.4264, 0.5, 0.375, 0.5, 0.3989, 0.5, 0.3989, 0.5, 0.375, 0.5, 0.4004, 0.5, 0.375, 0.5, 0.375, 0.5, 0.4004, 0.5, 0.375, 0.5, 0.375, 0.5, 0.375, 0.5, 0.375, 0.5, 0.3989, 0.5, 0.4004, 0.5, 0.4004, 0.5, 0.3989, 0.5, 0.4004, 0.5, 0.375, 0.5, 0.375, 0.5, 0.4004, 0.5, 0.3989, 0.5, 0.4004, 0.5, 0.4004, 0.5, 0.3989, 0.5, 0.375, 0.5, 0.375, 0.5, 0.375, 0.5, 0.375, 0.5, 0.3989, 0.5, 0.4004, 0.5, 0.375, 0.5, 0.375, 0.5, 0.375, 0.5, 0.375, 0.5, 0.375, 0.5, 0.375, 0.5, 0.375, 0.5, 0.3989, 0.5, 0.3989, 0.5, 0.375, 0.5, 0.4004, 0.5, 0.375, 0.5, 0.375, 0.5, 0.4004, 0.5, 0.4004, 0.5, 0.3989, 0.5, 0.3989, 0.5, 0.4004, 0.5, 0.4264, 0.5, 0.4004, 0.5, 0.4004, 0.5, 0.4264, 0.5, 0.4269, 0.5, 0.4264, 0.5, 0.4264, 0.5, 0.4269, 0.5, 0.3989, 0.5, 0.4269, 0.5, 0.4269, 0.5, 0.3989, 0.5, 0.4269, 0.5, 0.4264, 0.5, 0.4264, 0.5, 0.4269, 0.5, 0.4264, 0.5, 0.4004, 0.5, 0.4004, 0.5, 0.4264, 0.5, 0.4269, 0.5, 0.4264, 0.5, 0.4264, 0.5, 0.4269, 0.5, 0.3989, 0.5, 0.4269, 0.5, 0.4269, 0.5, 0.3989, 0.5, 0.4269, 0.5, 0.4264, 0.5, 0.4004, 0.5, 0.3989, 0.5, 0.3989, 0.5, 0.4269, 0.5, 0.4269, 0.5, 0.3989, 0.5, 0.4004, 0.5, 0.3989, 0.5, 0.3989, 0.5, 0.4004, 0.5, 0.4264, 0.5, 0.4004, 0.5, 0.4004, 0.5, 0.4264, 0.5, 0.4269, 0.5, 0.4533, 0.5, 0.4533, 0.5, 0.4269, 0.5, 0.4269, 0.5, 0.4533, 0.5, 0.4533, 0.5, 0.4269, 0.5, 0.4533, 0.5, 0.4507, 0.5, 0.4507, 0.5, 0.4533, 0.5, 0.4507, 0.5, 0.4264, 0.5, 0.4264, 0.5, 0.4507, 0.5, 0.4533, 0.5, 0.4507, 0.5, 0.4507, 0.5, 0.4533, 0.5, 0.4533, 0.5, 0.4507, 0.5, 0.4507, 0.5, 0.4533, 0.5, 0.4507, 0.5, 0.4264, 0.5, 0.4264, 0.5, 0.4507, 0.5, 0.4264, 0.5, 0.4269, 0.5, 0.4269, 0.5, 0.4264, 0.5, 0.4533, 0.5, 0.4507, 0.5, 0.4264, 0.5, 0.4269, 0.5, 0.4507, 0.5, 0.4264, 0.5, 0.4264, 0.5, 0.4507, 0.5, 0.4264, 0.5, 0.4269, 0.5, 0.4269, 0.5, 0.4264, 0.5, 0.4269, 0.5, 0.4533, 0.5, 0.4533, 0.5, 0.4269, 0.5, 0.4507, 0.5, 0.4533, 0.5, 0.4533, 0.5, 0.4507, 0.5, 0.4753, 0.5, 0.4753, 0.5, 0.4753, 0.5, 0.4753, 0.5, 0.4507, 0.5, 0.4533, 0.5, 0.4533, 0.5, 0.4507, 0.5, 0.4753, 0.5, 0.4507, 0.5, 0.4507, 0.5, 0.4753, 0.5, 0.4753, 0.5, 0.4507, 0.5, 0.4507, 0.5, 0.4753, 0.5, 0.4753, 0.5, 0.4507, 0.5, 0.4507, 0.5, 0.4753, 0.5, 0.4533, 0.5, 0.4753, 0.5, 0.4753, 0.5, 0.4533, 0.5, 0.4753, 0.5, 0.4753, 0.5, 0.4753, 0.5, 0.4753, 0.5, 0.4753, 0.5, 0.4507, 0.5, 0.4533, 0.5, 0.4753, 0.5, 0.4533, 0.5, 0.4753, 0.5, 0.4753, 0.5, 0.4533, 0.5, 0.4753, 0.5, 0.4753, 0.5, 0.4753, 0.5, 0.4753, 0.5, 0.4507, 0.5, 0.4533, 0.5, 0.4533, 0.5, 0.4507, 0.5, 0.5593, 0.875, 0.5591, 0.8605, 0.625, 0.8603, 0.625, 0.875, 0.5593, 0.875, 0.5591, 0.8605, 0.5591, 0.8605, 0.5593, 0.875, 0.625, 0.8603, 0.625, 0.875, 0.625, 0.875, 0.625, 0.8603, 0.5591, 0.8605, 0.625, 0.8603, 0.625, 0.8603, 0.5591, 0.8605, 0.4753, 0.5, 0.4237, 0.5, 0.4221, 0.5, 0.4753, 0.5, 0.375, 0.5, 0.375, 0.5, 0.375, 0.5, 0.375, 0.5, 0.4753, 0.375, 0.4753, 0.5, 0.4753, 0.5, 0.4753, 0.375, 0.375, 0.5, 0.25, 0.5, 0.25, 0.5, 0.375, 0.5, 0.4753, 0.375, 0.4753, 0.5, 0.4753, 0.5, 0.4753, 0.375, 0.4753, 0.375, 0.4753, 0.5, 0.4753, 0.5, 0.4753, 0.375, 0.375, 0.5, 0.25, 0.5, 0.25, 0.5, 0.375, 0.5, 0.4753, 0.375, 0.4753, 0.5, 0.4753, 0.5, 0.4753, 0.375, 0.375, 0.5, 0.25, 0.5, 0.25, 0.5, 0.375, 0.5, 0.4753, 0.5, 0.375, 0.5, 0.375, 0.5, 0.4753, 0.5, 0.4753, 0.375, 0.4753, 0.5, 0.4753, 0.5, 0.4753, 0.375, 0.375, 0.5, 0.25, 0.5, 0.25, 0.5, 0.375, 0.5, 0.4753, 0.5, 0.375, 0.5, 0.375, 0.5, 0.4753, 0.5, 0.375, 0.5, 0.25, 0.5, 0.25, 0.5, 0.375, 0.5, 0.4753, 0.5, 0.375, 0.5, 0.375, 0.5, 0.4753, 0.5, 0.4753, 0.5, 0.4221, 0.5, 0.4282, 0.5, 0.4753, 0.5, 0.4753, 0.5, 0.4753, 0.5, 0.4753, 0.5, 0.4753, 0.5, 0.375, 0.5, 0.4753, 0.5, 0.4753, 0.5, 0.375, 0.5, 0.4282, 0.5, 0.4221, 0.5, 0.375, 0.5, 0.375, 0.5, 0.4221, 0.5, 0.4237, 0.5, 0.375, 0.5, 0.375, 0.5, 0.625, 0.6294, 0.625, 0.6281, 0.625, 0.6281, 0.625, 0.6294, 0.625, 0.6294, 0.625, 0.6281, 0.625, 0.6281, 0.625, 0.6294, 0.625, 0.6281, 0.625, 0.6094, 0.625, 0.6094, 0.625, 0.6281, 0.625, 0.6094, 0.625, 0.6094, 0.625, 0.6094, 0.625, 0.6094, 0.625, 0.6094, 0.625, 0.6294, 0.625, 0.6294, 0.625, 0.6094, 0.625, 0.6094, 0.625, 0.6294, 0.625, 0.6294, 0.625, 0.6094, 0.625, 0.6281, 0.625, 0.6094, 0.625, 0.6094, 0.625, 0.6281, 0.625, 0.6094, 0.625, 0.6294, 0.625, 0.6294, 0.625, 0.6094, 0.625, 0.6094, 0.625, 0.6094, 0.625, 0.6094, 0.625, 0.6094, 0.625, 0.6294, 0.625, 0.6281, 0.625, 0.6094, 0.625, 0.6094, 0.625, 0.6094, 0.625, 0.6094, 0.625, 0.6094, 0.625, 0.6094, 0.625, 0.6294, 0.625, 0.6281, 0.625, 0.6281, 0.625, 0.6294, 0.625, 0.6281, 0.625, 0.6094, 0.625, 0.6094, 0.625, 0.6281, 0.4753, 0.375, 0.4753, 0.5, 0.4753, 0.5, 0.4753, 0.3839, 0.4753, 0.375, 0.375, 0.5, 0.25, 0.5, 0.25, 0.5, 0.2602, 0.5, 0.375, 0.5, 0.4753, 0.5, 0.375, 0.5, 0.375, 0.5, 0.4753, 0.5, 0.375, 0.3852, 0.4753, 0.3839, 0.4753, 0.3839, 0.375, 0.3852, 0.375, 0.3852, 0.4753, 0.3839, 0.4753, 0.3839, 0.375, 0.3852, 0.375, 0.5, 0.2602, 0.5, 0.2602, 0.5, 0.375, 0.5, 0.4753, 0.3839, 0.4753, 0.5, 0.4753, 0.5, 0.4753, 0.3839, 0.4753, 0.5, 0.375, 0.5, 0.375, 0.5, 0.4753, 0.5, 0.4753, 0.3839, 0.4753, 0.5, 0.4753, 0.5, 0.4753, 0.3839, 0.4753, 0.3839, 0.4753, 0.5, 0.4753, 0.5, 0.4753, 0.3839, 0.375, 0.5, 0.2602, 0.5, 0.2602, 0.5, 0.375, 0.5, 0.4753, 0.5, 0.375, 0.5, 0.375, 0.5, 0.4753, 0.5, 0.375, 0.5, 0.2602, 0.5, 0.2602, 0.5, 0.375, 0.5, 0.4753, 0.5, 0.375, 0.5, 0.375, 0.5, 0.4753, 0.5, 0.375, 0.3852, 0.4753, 0.3839, 0.4753, 0.3839, 0.375, 0.3852, 0.25, 0.6094, 0.375, 0.6094, 0.375, 0.75, 0.25, 0.75, 0.5445, 0.75, 0.6011, 0.6094, 0.625, 0.6094, 0.625, 0.6281, 0.625, 0.75, 0.5503, 0.875, 0.5445, 0.75, 0.625, 0.75, 0.625, 0.8603, 0.5591, 0.8605, 0.5593, 0.875, 0.4753, 0.6094, 0.6011, 0.6094, 0.5445, 0.75, 0.4753, 0.75, 0.4753, 0.75, 0.5445, 0.75, 0.5503, 0.875, 0.4753, 0.875, 0.375, 0.75, 0.4753, 0.75, 0.4753, 0.875, 0.375, 0.875, 0.375, 0.6094, 0.4753, 0.6094, 0.4753, 0.75, 0.375, 0.75, 0.25, 0.5, 0.375, 0.5, 0.375, 0.6094, 0.25, 0.6094, 0.25, 0.5, 0.25, 0.5, 0.375, 0.5, 0.375, 0.5, 0.375, 0.5, 0.375, 0.5, 0.375, 0.6094, 0.375, 0.6094, 0.4753, 0.375, 0.4753, 0.5, 0.625, 0.5, 0.625, 0.375, 0.4753, 0.6094, 0.4753, 0.6094, 0.6011, 0.6094, 0.6011, 0.6094, 0.625, 0.5, 0.625, 0.5, 0.625, 0.375, 0.625, 0.375, 0.5445, 0.75, 0.5445, 0.75, 0.5503, 0.875, 0.5503, 0.875, 0.375, 0.5, 0.375, 0.5, 0.25, 0.5, 0.25, 0.5, 0.6011, 0.6094, 0.6011, 0.6094, 0.5445, 0.75, 0.5445, 0.75, 0.625, 0.6094, 0.625, 0.6094, 0.625, 0.5, 0.625, 0.5, 0.625, 0.6094, 0.625, 0.6094, 0.625, 0.5, 0.625, 0.5, 0.625, 0.8697, 0.625, 0.8697, 0.625, 0.75, 0.625, 0.75, 0.625, 0.875, 0.625, 0.875, 0.625, 0.75, 0.625, 0.75, 0.625, 0.5, 0.625, 0.5, 0.625, 0.375, 0.625, 0.375, 0.625, 0.8694, 0.625, 0.75, 0.625, 0.75, 0.625, 0.8697, 0.625, 0.6094, 0.625, 0.6094, 0.625, 0.5, 0.625, 0.5, 0.625, 0.5, 0.625, 0.5, 0.625, 0.375, 0.625, 0.375, 0.625, 0.75, 0.625, 0.75, 0.625, 0.6094, 0.625, 0.6094, 0.625, 0.75, 0.625, 0.75, 0.625, 0.6094, 0.625, 0.6094, 0.625, 0.6294, 0.625, 0.75, 0.625, 0.75, 0.625, 0.6094, 0.625, 0.6094, 0.375, 0.5, 0.375, 0.6094, 0.4753, 0.6094, 0.4753, 0.5, 0.4753, 0.5, 0.4753, 0.6094, 0.6011, 0.6094, 0.625, 0.6094, 0.625, 0.5, 0.375, 0.6094, 0.375, 0.6094, 0.4753, 0.6094, 0.4753, 0.6094, 0.75, 0.6094, 0.75, 0.5, 0.625, 0.5, 0.625, 0.6094, 0.625, 0.75, 0.75, 0.75, 0.625, 0.75, 0.625, 0.75, 0.625, 0.6294, 0.625, 0.6281, 0.625, 0.75, 0.625, 0.75, 0.625, 0.75, 0.625, 0.75, 0.625, 0.6094, 0.625, 0.6094, 0.625, 0.5, 0.625, 0.5, 0.625, 0.5, 0.625, 0.5, 0.625, 0.375, 0.625, 0.375, 0.625, 0.8697, 0.625, 0.75, 0.625, 0.75, 0.625, 0.8603, 0.625, 0.875, 0.625, 0.875, 0.625, 0.875, 0.625, 0.875, 0.625, 0.75, 0.625, 0.75, 0.625, 0.8694, 0.625, 0.75, 0.625, 0.75, 0.625, 0.8694, 0.625, 0.8694, 0.625, 0.8694, 0.625, 0.8694, 0.625, 0.8697, 0.625, 0.8697, 0.4753, 0.5, 0.4753, 0.5, 0.4237, 0.5, 0.375, 0.5, 0.375, 0.5, 0.4753, 0.375, 0.4753, 0.375, 0.4753, 0.5, 0.4753, 0.5, 0.4753, 0.5, 0.4753, 0.5, 0.375, 0.5, 0.375, 0.5, 0.4753, 0.375, 0.4753, 0.375, 0.4753, 0.5, 0.4753, 0.5, 0.375, 0.5, 0.375, 0.5, 0.25, 0.5, 0.25, 0.5, 0.4753, 0.5, 0.4753, 0.5, 0.4237, 0.5, 0.4237, 0.5, 0.375, 0.5, 0.375, 0.5, 0.25, 0.5, 0.25, 0.5, 0.4753, 0.5, 0.4753, 0.5, 0.4753, 0.375, 0.4753, 0.375, 0.375, 0.5, 0.375, 0.5, 0.4753, 0.5, 0.4753, 0.5, 0.4237, 0.5, 0.4237, 0.5, 0.375, 0.5, 0.375, 0.5, 0.4282, 0.5, 0.4282, 0.5, 0.4753, 0.5, 0.4753, 0.5, 0.4753, 0.5, 0.4753, 0.5, 0.4753, 0.5, 0.4753, 0.5, 0.375, 0.375, 0.375, 0.3852, 0.4753, 0.3839, 0.4753, 0.375, 0.4753, 0.375, 0.4753, 0.375, 0.4753, 0.5, 0.4753, 0.5, 0.4753, 0.3839, 0.4753, 0.3839, 0.4753, 0.375, 0.4753, 0.375, 0.375, 0.375, 0.375, 0.375, 0.375, 0.3852, 0.375, 0.3852, 0.2602, 0.5, 0.2602, 0.5, 0.375, 0.5, 0.375, 0.5, 0.4753, 0.5, 0.4753, 0.5, 0.375, 0.5, 0.375, 0.5, 0.4753, 0.5, 0.4753, 0.5, 0.4753, 0.3839, 0.4753, 0.3839, 0.375, 0.5, 0.375, 0.5, 0.25, 0.5, 0.25, 0.5, 0.375, 0.5, 0.375, 0.5, 0.2602, 0.5, 0.2602, 0.5, 0.375, 0.3852, 0.375, 0.3852, 0.4753, 0.3839, 0.4753, 0.3839, 0.375, 0.5, 0.375, 0.5, 0.4753, 0.5, 0.4753, 0.5, 0.4753, 0.3839, 0.4753, 0.3839, 0.375, 0.3852, 0.375, 0.3852, 0.375, 0.3852, 0.375, 0.5, 0.4753, 0.5, 0.4753, 0.3839, 0.4753, 0.5, 0.4753, 0.5, 0.375, 0.5, 0.375, 0.5, 0.375, 0.3852, 0.375, 0.3852, 0.4753, 0.3839, 0.4753, 0.3839, 0.4753, 0.3839, 0.4753, 0.3839, 0.4753, 0.5, 0.4753, 0.5, 0.375, 0.3852, 0.375, 0.3852, 0.375, 0.3852, 0.375, 0.3852, 0.375, 0.5, 0.375, 0.5, 0.375, 0.5, 0.375, 0.5, 0.375, 0.3852, 0.375, 0.3852, 0.375, 0.3852, 0.375, 0.3852, 0.375, 0.3852, 0.375, 0.3852, 0.375, 0.5, 0.375, 0.5, 0.375, 0.5, 0.375, 0.5, 0.2602, 0.5, 0.2602, 0.5, 0.375, 0.5, 0.375, 0.5, 0.2602, 0.5, 0.2602, 0.5, 0.375, 0.5, 0.375, 0.5, 0.375, 0.5, 0.375, 0.5, 0.375, 0.3852, 0.375, 0.3852, 0.375, 0.5, 0.375, 0.5, 0.4753, 0.5, 0.4753, 0.5, 0.4753, 0.5, 0.4753, 0.5, 0.25, 0.5, 0.25, 0.5, 0.375, 0.5, 0.375, 0.5, 0.4753, 0.5, 0.4753, 0.5, 0.375, 0.5, 0.375, 0.5, 0.375, 0.5, 0.375, 0.5, 0.375, 0.5, 0.375, 0.5, 0.375, 0.5, 0.375, 0.5, 0.4753, 0.5, 0.4753, 0.5, 0.375, 0.5, 0.375, 0.5, 0.375, 0.5, 0.375, 0.5, 0.375, 0.5, 0.375, 0.5, 0.4753, 0.5, 0.4753, 0.5, 0.4753, 0.5, 0.4753, 0.5, 0.375, 0.5, 0.375, 0.5, 0.4282, 0.5, 0.4753, 0.5, 0.4753, 0.5, 0.375, 0.5, 0.375, 0.5, 0.4753, 0.5, 0.4753, 0.5, 0.375, 0.5, 0.375, 0.5, 0.4753, 0.5, 0.4753, 0.5, 0.4753, 0.5, 0.4753, 0.5, 0.375, 0.5, 0.375, 0.5, 0.375, 0.5, 0.375, 0.5, 0.4753, 0.5, 0.4753, 0.5, 0.4753, 0.5, 0.4753, 0.5, 0.4753, 0.5, 0.4753, 0.5, 0.4753, 0.5, 0.4753, 0.5, 0.375, 0.5, 0.375, 0.5, 0.375, 0.5, 0.375, 0.5, 0.375, 0.5, 0.375, 0.5, 0.4753, 0.5, 0.4753, 0.5, 0.375, 0.5, 0.375, 0.5, 0.4282, 0.5, 0.4282, 0.5, 0.4753, 0.375, 0.4753, 0.375, 0.4753, 0.5, 0.4753, 0.5, 0.375, 0.5, 0.375, 0.5, 0.375, 0.5, 0.375, 0.5, 0.375, 0.5, 0.375, 0.5, 0.375, 0.5, 0.375, 0.5, 0.375, 0.5, 0.375, 0.5, 0.4753, 0.5, 0.4753, 0.5, 0.4753, 0.5, 0.4753, 0.5, 0.375, 0.5, 0.375, 0.5, 0.4533, 0.5, 0.4533, 0.5, 0.4753, 0.5, 0.4753, 0.5, 0.375, 0.5, 0.375, 0.5, 0.3989, 0.5, 0.4269, 0.5, 0.4533, 0.5, 0.4753, 0.5, 0.4753, 0.5, 0.4753, 0.5, 0.4753, 0.5, 0.4507, 0.5, 0.4264, 0.5, 0.4004, 0.5, 0.375, 0.5, 0.375, 0.5, 0.4753, 0.5, 0.4753, 0.5, 0.4753, 0.5, 0.4753, 0.5, 0.375, 0.5, 0.375, 0.5, 0.375, 0.5, 0.375, 0.5, 0.375, 0.5, 0.375, 0.5, 0.375, 0.5, 0.375, 0.5, 0.375, 0.5, 0.375, 0.5, 0.375, 0.5, 0.375, 0.5, 0.375, 0.5, 0.375, 0.5, 0.375, 0.5, 0.375, 0.5, 0.375, 0.5, 0.375, 0.5, 0.375, 0.5, 0.375, 0.5, 0.375, 0.5, 0.375, 0.5, 0.375, 0.5, 0.375, 0.5, 0.375, 0.5, 0.375, 0.5, 0.375, 0.5, 0.375, 0.5, 0.375, 0.5, 0.375, 0.5, 0.375, 0.5, 0.375, 0.5, 0.375, 0.5, 0.375, 0.5, 0.3989, 0.5, 0.3989, 0.5, 0.3989, 0.5, 0.3989, 0.5, 0.4004, 0.5, 0.4004, 0.5, 0.4004, 0.5, 0.4004, 0.5, 0.3989, 0.5, 0.3989, 0.5, 0.4264, 0.5, 0.4264, 0.5, 0.4269, 0.5, 0.4269, 0.5, 0.375, 0.5, 0.375, 0.5, 0.3989, 0.5, 0.3989, 0.5, 0.4004, 0.5, 0.4004, 0.5, 0.375, 0.5, 0.375, 0.5, 0.375, 0.5, 0.375, 0.5, 0.375, 0.5, 0.375, 0.5, 0.3989, 0.5, 0.3989, 0.5, 0.4004, 0.5, 0.4004, 0.5, 0.4004, 0.5, 0.4004, 0.5, 0.375, 0.5, 0.375, 0.5, 0.3989, 0.5, 0.3989, 0.5, 0.4004, 0.5, 0.4004, 0.5, 0.375, 0.5, 0.375, 0.5, 0.375, 0.5, 0.375, 0.5, 0.3989, 0.5, 0.375, 0.5, 0.375, 0.5, 0.4004, 0.5, 0.375, 0.5, 0.375, 0.5, 0.375, 0.5, 0.375, 0.5, 0.375, 0.5, 0.375, 0.5, 0.3989, 0.5, 0.3989, 0.5, 0.4004, 0.5, 0.4004, 0.5, 0.375, 0.5, 0.375, 0.5, 0.4004, 0.5, 0.4004, 0.5, 0.3989, 0.5, 0.3989, 0.5, 0.4264, 0.5, 0.4264, 0.5, 0.4004, 0.5, 0.4004, 0.5, 0.4269, 0.5, 0.4269, 0.5, 0.4264, 0.5, 0.4264, 0.5, 0.3989, 0.5, 0.3989, 0.5, 0.4269, 0.5, 0.4269, 0.5, 0.4269, 0.5, 0.4269, 0.5, 0.4264, 0.5, 0.4264, 0.5, 0.4264, 0.5, 0.4264, 0.5, 0.4004, 0.5, 0.4004, 0.5, 0.4269, 0.5, 0.4269, 0.5, 0.4264, 0.5, 0.4264, 0.5, 0.3989, 0.5, 0.3989, 0.5, 0.4269, 0.5, 0.4269, 0.5, 0.4269, 0.5, 0.3989, 0.5, 0.4004, 0.5, 0.4264, 0.5, 0.3989, 0.5, 0.3989, 0.5, 0.4269, 0.5, 0.4269, 0.5, 0.4004, 0.5, 0.4004, 0.5, 0.3989, 0.5, 0.3989, 0.5, 0.4264, 0.5, 0.4264, 0.5, 0.4004, 0.5, 0.4004, 0.5, 0.4269, 0.5, 0.4269, 0.5, 0.4533, 0.5, 0.4533, 0.5, 0.4269, 0.5, 0.4269, 0.5, 0.4533, 0.5, 0.4533, 0.5, 0.4533, 0.5, 0.4533, 0.5, 0.4507, 0.5, 0.4507, 0.5, 0.4507, 0.5, 0.4507, 0.5, 0.4264, 0.5, 0.4264, 0.5, 0.4533, 0.5, 0.4533, 0.5, 0.4507, 0.5, 0.4507, 0.5, 0.4533, 0.5, 0.4533, 0.5, 0.4507, 0.5, 0.4507, 0.5, 0.4507, 0.5, 0.4507, 0.5, 0.4264, 0.5, 0.4264, 0.5, 0.4264, 0.5, 0.4264, 0.5, 0.4269, 0.5, 0.4269, 0.5, 0.4533, 0.5, 0.4269, 0.5, 0.4264, 0.5, 0.4507, 0.5, 0.4507, 0.5, 0.4507, 0.5, 0.4264, 0.5, 0.4264, 0.5, 0.4264, 0.5, 0.4264, 0.5, 0.4269, 0.5, 0.4269, 0.5, 0.4269, 0.5, 0.4269, 0.5, 0.4533, 0.5, 0.4533, 0.5, 0.4507, 0.5, 0.4507, 0.5, 0.4533, 0.5, 0.4533, 0.5, 0.4753, 0.5, 0.4753, 0.5, 0.4753, 0.5, 0.4753, 0.5, 0.4507, 0.5, 0.4507, 0.5, 0.4533, 0.5, 0.4533, 0.5, 0.4753, 0.5, 0.4753, 0.5, 0.4507, 0.5, 0.4507, 0.5, 0.4753, 0.5, 0.4753, 0.5, 0.4507, 0.5, 0.4507, 0.5, 0.4753, 0.5, 0.4753, 0.5, 0.4507, 0.5, 0.4507, 0.5, 0.4533, 0.5, 0.4533, 0.5, 0.4753, 0.5, 0.4753, 0.5, 0.4753, 0.5, 0.4753, 0.5, 0.4753, 0.5, 0.4753, 0.5, 0.4753, 0.5, 0.4753, 0.5, 0.4533, 0.5, 0.4507, 0.5, 0.4533, 0.5, 0.4533, 0.5, 0.4753, 0.5, 0.4753, 0.5, 0.4753, 0.5, 0.4753, 0.5, 0.4753, 0.5, 0.4753, 0.5, 0.4507, 0.5, 0.4507, 0.5, 0.4533, 0.5, 0.4533, 0.5, 0.5593, 0.875, 0.625, 0.875, 0.625, 0.8603, 0.5591, 0.8605, 0.5593, 0.875, 0.5593, 0.875, 0.5591, 0.8605, 0.5591, 0.8605, 0.625, 0.8603, 0.625, 0.8603, 0.625, 0.875, 0.625, 0.875, 0.5591, 0.8605, 0.5591, 0.8605, 0.625, 0.8603, 0.625, 0.8603, 0.4753, 0.5, 0.4753, 0.5, 0.4221, 0.5, 0.4237, 0.5, 0.375, 0.5, 0.375, 0.5, 0.375, 0.5, 0.375, 0.5, 0.4753, 0.375, 0.4753, 0.375, 0.4753, 0.5, 0.4753, 0.5, 0.375, 0.5, 0.375, 0.5, 0.25, 0.5, 0.25, 0.5, 0.4753, 0.375, 0.4753, 0.375, 0.4753, 0.5, 0.4753, 0.5, 0.4753, 0.375, 0.4753, 0.375, 0.4753, 0.5, 0.4753, 0.5, 0.375, 0.5, 0.375, 0.5, 0.25, 0.5, 0.25, 0.5, 0.4753, 0.375, 0.4753, 0.375, 0.4753, 0.5, 0.4753, 0.5, 0.375, 0.5, 0.375, 0.5, 0.25, 0.5, 0.25, 0.5, 0.4753, 0.5, 0.4753, 0.5, 0.375, 0.5, 0.375, 0.5, 0.4753, 0.375, 0.4753, 0.375, 0.4753, 0.5, 0.4753, 0.5, 0.375, 0.5, 0.375, 0.5, 0.25, 0.5, 0.25, 0.5, 0.4753, 0.5, 0.4753, 0.5, 0.375, 0.5, 0.375, 0.5, 0.375, 0.5, 0.375, 0.5, 0.25, 0.5, 0.25, 0.5, 0.4753, 0.5, 0.4753, 0.5, 0.375, 0.5, 0.375, 0.5, 0.4753, 0.5, 0.4753, 0.5, 0.4282, 0.5, 0.4221, 0.5, 0.4753, 0.5, 0.4753, 0.5, 0.4753, 0.5, 0.4753, 0.5, 0.375, 0.5, 0.375, 0.5, 0.4753, 0.5, 0.4753, 0.5, 0.4282, 0.5, 0.375, 0.5, 0.375, 0.5, 0.4221, 0.5, 0.4221, 0.5, 0.375, 0.5, 0.375, 0.5, 0.4237, 0.5, 0.625, 0.6294, 0.625, 0.6294, 0.625, 0.6281, 0.625, 0.6281, 0.625, 0.6294, 0.625, 0.6294, 0.625, 0.6281, 0.625, 0.6281, 0.625, 0.6281, 0.625, 0.6281, 0.625, 0.6094, 0.625, 0.6094, 0.625, 0.6094, 0.625, 0.6094, 0.625, 0.6094, 0.625, 0.6094, 0.625, 0.6094, 0.625, 0.6094, 0.625, 0.6294, 0.625, 0.6294, 0.625, 0.6094, 0.625, 0.6094, 0.625, 0.6294, 0.625, 0.6294, 0.625, 0.6281, 0.625, 0.6281, 0.625, 0.6094, 0.625, 0.6094, 0.625, 0.6094, 0.625, 0.6094, 0.625, 0.6294, 0.625, 0.6294, 0.625, 0.6094, 0.625, 0.6094, 0.625, 0.6094, 0.625, 0.6094, 0.625, 0.6294, 0.625, 0.6094, 0.625, 0.6094, 0.625, 0.6281, 0.625, 0.6094, 0.625, 0.6094, 0.625, 0.6094, 0.625, 0.6094, 0.625, 0.6294, 0.625, 0.6294, 0.625, 0.6281, 0.625, 0.6281, 0.625, 0.6281, 0.625, 0.6281, 0.625, 0.6094, 0.625, 0.6094, 0.4753, 0.375, 0.4753, 0.375, 0.4753, 0.3839, 0.4753, 0.5, 0.4753, 0.5, 0.375, 0.5, 0.375, 0.5, 0.2602, 0.5, 0.25, 0.5, 0.25, 0.5, 0.4753, 0.5, 0.4753, 0.5, 0.375, 0.5, 0.375, 0.5, 0.375, 0.3852, 0.375, 0.3852, 0.4753, 0.3839, 0.4753, 0.3839, 0.375, 0.3852, 0.375, 0.3852, 0.4753, 0.3839, 0.4753, 0.3839, 0.375, 0.5, 0.375, 0.5, 0.2602, 0.5, 0.2602, 0.5, 0.4753, 0.3839, 0.4753, 0.3839, 0.4753, 0.5, 0.4753, 0.5, 0.4753, 0.5, 0.4753, 0.5, 0.375, 0.5, 0.375, 0.5, 0.4753, 0.3839, 0.4753, 0.3839, 0.4753, 0.5, 0.4753, 0.5, 0.4753, 0.3839, 0.4753, 0.3839, 0.4753, 0.5, 0.4753, 0.5, 0.375, 0.5, 0.375, 0.5, 0.2602, 0.5, 0.2602, 0.5, 0.4753, 0.5, 0.4753, 0.5, 0.375, 0.5, 0.375, 0.5, 0.375, 0.5, 0.375, 0.5, 0.2602, 0.5, 0.2602, 0.5, 0.4753, 0.5, 0.4753, 0.5, 0.375, 0.5, 0.375, 0.5, 0.375, 0.3852, 0.375, 0.3852, 0.4753, 0.3839, 0.4753, 0.3839, 0.25, 0.6094, 0.25, 0.75, 0.375, 0.75, 0.375, 0.6094, 0.5445, 0.75, 0.625, 0.75, 0.625, 0.6281, 0.625, 0.6094, 0.6011, 0.6094, 0.5503, 0.875, 0.5593, 0.875, 0.5591, 0.8605, 0.625, 0.8603, 0.625, 0.75, 0.5445, 0.75, 0.4753, 0.6094, 0.4753, 0.75, 0.5445, 0.75, 0.6011, 0.6094, 0.4753, 0.75, 0.4753, 0.875, 0.5503, 0.875, 0.5445, 0.75, 0.375, 0.75, 0.375, 0.875, 0.4753, 0.875, 0.4753, 0.75, 0.375, 0.6094, 0.375, 0.75, 0.4753, 0.75, 0.4753, 0.6094, 0.25, 0.5, 0.25, 0.6094, 0.375, 0.6094, 0.375, 0.5])
me_cube.materials.append(mat_skin)
me_cube.materials.append(mat_eyevbrows)
me_cube.materials.append(mat_material)
me_cube.materials.append(mat_pants)
me_cube.materials.append(mat_shoes)
me_cube.use_remesh_preserve_volume = False
me_cube.use_remesh_preserve_attributes = False
me_cube.use_mirror_vertex_groups = False
me_cube.update()
arm_armature = bpy.data.armatures.new('Armature')  # bones are not reproduced

# ---- objects
ob_cube = bpy.data.objects.new('Cube', me_cube)
ob_light = bpy.data.objects.new('Light', light_light)
ob_camera = bpy.data.objects.new('Camera', cam_camera)
ob_character = bpy.data.objects.new('Character', arm_armature)
ob_light_001 = bpy.data.objects.new('Light.001', light_light_001)

# ---- transforms, parenting, visibility, modifiers, constraints
ob_cube.parent = ob_character
ob_cube.matrix_parent_inverse = Matrix(((1.0, -0.0, 0.0, 0.05903), (-0.0, 1.0, -0.0, 0.006559), (-0.0, 0.0, 1.0, -1.568), (-0.0, 0.0, -0.0, 1.0)))
ob_cube.location = (-0.05667, 0.0, 0.0)
ob_cube.lock_rotations_4d = False
ob_cube.empty_display_type = 'ARROWS'
ob_cube.lineart.crease_threshold = 0.0
_vg = ob_cube.vertex_groups.new(name='Bone')
for _i, _w in zip([29, 32, 153, 174, 179, 247, 250, 252, 254, 385, 391, 411, 416, 419, 420], [0.06012, 0.0118, 0.05897, 0.05565, 0.009667, 0.06096, 0.3445, 0.03519, 0.01471, 0.05981, 0.3942, 0.05652, 0.2925, 0.01315, 0.04021]): _vg.add([_i], _w, 'REPLACE')
_vg = ob_cube.vertex_groups.new(name='Bone.001')
for _i, _w in zip([51, 142, 146, 148, 149, 150, 151, 152, 157, 158, 241, 244, 245, 273, 274, 367, 368, 369, 373, 374, 377, 378, 379, 380, 381, 382, 383, 384, 387, 388, 389, 394, 395], [0.02265, 0.00015, 0.1138, 0.07546, 0.129, 0.1156, 0.5469, 0.4934, 0.03313, 0.004562, 0.00232, 0.00757, 0.0652, 0.0345, 0.001622, 0.01057, 0.0742, 0.001071, 0.05703, 0.1247, 0.07504, 0.1646, 0.1322, 0.119, 0.1081, 0.5421, 0.492, 0.6591, 0.812, 0.07281, 0.06277, 0.04547, 0.007828]): _vg.add([_i], _w, 'REPLACE')
_vg = ob_cube.vertex_groups.new(name='Bone.002')
for _i, _w in zip([1, 3, 11, 12, 25, 26, 27, 28, 66, 141, 142, 144, 146, 148, 151, 152, 194, 195, 196, 197, 198, 199, 200, 202, 204, 222, 239, 240, 241, 242, 243, 244, 245, 246, 288, 366, 367, 368, 369, 370, 371, 373, 374, 375, 377, 378, 381, 382, 383, 384, 387, 394, 436, 437, 438, 439, 440, 441, 442, 443], [0.215, 0.002127, 0.1694, 0.06141, 0.05007, 0.1729, 0.1299, 0.2044, 0.1204, 0.1195, 0.2124, 0.1367, 0.06083, 0.06566, 0.01511, 0.01677, 0.03989, 0.08043, 0.1461, 0.1721, 0.0106, 0.06841, 0.005185, 0.05772, 0.1267, 0.05458, 0.007903, 0.07808, 0.1558, 0.1005, 0.09605, 0.1755, 0.3162, 0.3017, 0.04364, 0.05008, 0.1864, 0.3256, 0.00603, 0.3451, 0.102, 0.5984, 0.06775, 0.6945, 0.06491, 0.5892, 0.7328, 0.01635, 0.02237, 0.1094, 0.0575, 0.003266, 0.002486, 0.05614, 0.06878, 0.06477, 0.06495, 0.1163, 0.09475, 0.01625]): _vg.add([_i], _w, 'REPLACE')
_vg = ob_cube.vertex_groups.new(name='Bone.003')
for _i, _w in zip([0, 1, 2, 3, 5, 10, 11, 12, 16, 17, 19, 20, 21, 22, 23, 24, 25, 26, 27, 28, 66, 137, 138, 139, 140, 141, 142, 144, 160, 162, 164, 166, 168, 170, 172, 192, 193, 194, 195, 196, 197, 198, 199, 200, 201, 202, 203, 204, 205, 206, 207, 208, 210, 212, 214, 216, 221, 222, 223, 228, 231, 233, 234, 235, 236, 237, 238, 239, 240, 241, 242, 243, 244, 245, 246, 288, 359, 360, 361, 362, 363, 364, 365, 366, 367, 368, 370, 371, 373, 375, 397, 398, 399, 400, 401, 402, 403, 404, 405, 406, 407, 408, 409, 410, 433, 434, 435, 436, 437, 438, 439, 440, 441, 442, 443, 444, 445, 446, 447], [0.05868, 0.2212, 0.05658, 0.1576, 0.008467, 0.02384, 0.1898, 0.1046, 0.003701, 0.01949, 0.0212, 0.02964, 0.01252, 0.01733, 0.02099, 0.02474, 0.4042, 0.1449, 0.2095, 0.06022, 0.2349, 0.09049, 0.1674, 0.09786, 0.1641, 0.2233, 0.05944, 0.1999, 0.02626, 0.01617, 0.01492, 0.01166, 0.01242, 0.008304, 0.008798, 0.08383, 0.0374, 0.1116, 0.1651, 0.1851, 0.1965, 0.08798, 0.1077, 0.05342, 0.04719, 0.2687, 0.1383, 0.1539, 0.09378, 0.02435, 0.1304, 0.1157, 0.05396, 0.02863, 0.007062, 0.008626, 0.04615, 0.2646, 0.1293, 0.03353, 0.06905, 0.02474, 0.03143, 0.05506, 0.0616, 0.03368, 0.03703, 0.299, 0.1557, 0.09439, 0.5993, 0.1452, 0.09328, 0.06208, 0.3242, 0.1464, 0.193, 0.09984, 0.1939, 0.1034, 0.09998, 0.1715, 0.1705, 0.1407, 0.08619, 0.05918, 0.2886, 0.1372, 0.001688, 0.08988, 0.0572, 0.007502, 0.03996, 0.005845, 0.04274, 0.008537, 0.03504, 0.01052, 0.03811, 0.0129, 0.03068, 0.01546, 0.03225, 0.01665, 0.2513, 0.2124, 0.05778, 0.2053, 0.1972, 0.1784, 0.2359, 0.2461, 0.1676, 0.1768, 0.1688, 0.2732, 0.2516, 0.1516, 0.07886]): _vg.add([_i], _w, 'REPLACE')
_vg = ob_cube.vertex_groups.new(name='Bone.004')
for _i, _w in zip([0, 1, 2, 3, 4, 5, 6, 7, 8, 9, 10, 11, 12, 13, 14, 15, 16, 17, 18, 19, 20, 21, 22, 23, 24, 25, 26, 27, 28, 66, 137, 138, 139, 140, 141, 142, 144, 160, 161, 162, 163, 164, 165, 166, 167, 168, 169, 170, 171, 172, 173, 192, 193, 194, 195, 196, 197, 198, 199, 200, 201, 202, 203, 204, 205, 206, 207, 208, 209, 210, 211, 212, 213, 214, 215, 216, 217, 218, 219, 220, 221, 222, 223, 224, 225, 226, 227, 228, 229, 230, 231, 232, 233, 234, 235, 236, 237, 238, 239, 240, 241, 242, 243, 244, 245, 246, 288, 359, 360, 361, 362, 363, 364, 365, 366, 367, 368, 370, 371, 375, 397, 398, 399, 400, 401, 402, 403, 404, 405, 406, 407, 408, 409, 410, 433, 434, 435, 436, 437, 438, 439, 440, 441, 442, 443, 444, 445, 446, 447], [0.9075, 0.2331, 0.8535, 0.747, 0.9649, 0.9357, 0.9865, 0.9631, 0.9922, 0.9835, 0.9107, 0.3532, 0.7182, 0.9666, 0.9868, 0.9921, 0.9565, 0.9208, 0.9561, 0.9443, 0.9389, 0.9336, 0.9272, 0.941, 0.9385, 0.2848, 0.1004, 0.1301, 0.03623, 0.1656, 0.8645, 0.7508, 0.856, 0.7666, 0.157, 0.03605, 0.1213, 0.9049, 0.9543, 0.9197, 0.951, 0.9205, 0.9507, 0.9252, 0.9474, 0.9239, 0.9463, 0.9295, 0.9432, 0.9287, 0.9426, 0.7541, 0.8906, 0.6852, 0.5356, 0.3753, 0.316, 0.7033, 0.6891, 0.8573, 0.9284, 0.2484, 0.8157, 0.2719, 0.8637, 0.9467, 0.8026, 0.8383, 0.9715, 0.9247, 0.9815, 0.9403, 0.9884, 0.9591, 0.992, 0.9549, 0.9929, 0.9829, 0.9982, 0.991, 0.9125, 0.3292, 0.7276, 0.9676, 0.9877, 0.9927, 0.9998, 0.9367, 0.9762, 0.9651, 0.9052, 0.9582, 0.9438, 0.9386, 0.923, 0.9145, 0.9383, 0.9358, 0.4461, 0.09295, 0.1224, 0.2064, 0.1464, 0.06363, 0.06514, 0.143, 0.1615, 0.7381, 0.8586, 0.7382, 0.8527, 0.8552, 0.7597, 0.7635, 0.1539, 0.06073, 0.05963, 0.1353, 0.1283, 0.03477, 0.9018, 0.9526, 0.9201, 0.9519, 0.9194, 0.9504, 0.9252, 0.9479, 0.9232, 0.9462, 0.9294, 0.9434, 0.9283, 0.9426, 0.6711, 0.7138, 0.8917, 0.6517, 0.5258, 0.5303, 0.3639, 0.313, 0.3214, 0.4248, 0.6815, 0.6335, 0.653, 0.6864, 0.855]): _vg.add([_i], _w, 'REPLACE')
_vg = ob_cube.vertex_groups.new(name='Bone.005')
for _i, _w in zip([1, 2, 3, 10, 11, 12, 17, 25, 26, 27, 28, 49, 50, 51, 52, 65, 66, 138, 140, 141, 142, 143, 144, 145, 146, 147, 148, 152, 155, 156, 157, 158, 159, 160, 192, 193, 194, 195, 196, 197, 198, 199, 200, 202, 204, 222, 240, 241, 242, 244, 245, 246, 359, 361, 364, 365, 367, 368, 370, 373, 375, 434, 436, 437, 438, 439, 440, 441, 442, 443, 445], [0.2281, 0.05923, 0.0487, 0.0005231, 0.1837, 0.08094, 0.005589, 0.1972, 0.4308, 0.3269, 0.4619, 0.2404, 0.0887, 0.008863, 0.05636, 0.09272, 0.3379, 0.03349, 0.01459, 0.355, 0.438, 0.4541, 0.3215, 0.814, 0.07629, 0.4547, 0.08639, 0.001825, 0.09951, 0.1006, 0.008518, 0.05749, 0.2425, 0.007928, 0.1101, 0.01231, 0.1044, 0.1019, 0.1601, 0.1839, 0.1456, 0.0944, 0.03872, 0.01579, 0.1117, 0.02301, 0.02, 0.1227, 0.004959, 0.05305, 0.1434, 0.05601, 0.009136, 0.003195, 0.01183, 0.007484, 0.05342, 0.145, 0.05902, 0.08486, 0.006118, 0.01243, 0.007879, 0.05923, 0.07888, 0.05232, 0.04457, 0.107, 0.09437, 0.04833, 0.02477]): _vg.add([_i], _w, 'REPLACE')
_vg = ob_cube.vertex_groups.new(name='Bone.006')
for _i, _w in zip([1, 25, 26, 27, 28, 49, 50, 51, 52, 53, 54, 55, 56, 57, 58, 59, 60, 65, 66, 141, 142, 143, 144, 145, 146, 147, 148, 149, 150, 151, 152, 155, 156, 157, 158, 159, 245, 368, 373, 375, 378, 381, 384], [0.003125, 0.02776, 0.04941, 0.1353, 0.09924, 0.7066, 0.868, 0.8685, 0.861, 0.8762, 0.8884, 0.8284, 0.8144, 0.4776, 0.1026, 0.133, 0.2057, 0.8825, 0.06787, 0.07247, 0.1131, 0.4847, 0.1492, 0.1256, 0.6849, 0.4905, 0.7268, 0.02961, 0.04389, 0.1839, 0.2315, 0.8774, 0.856, 0.8594, 0.8538, 0.7043, 0.02713, 0.03161, 0.04502, 0.01092, 0.08008, 0.04619, 0.01647]): _vg.add([_i], _w, 'REPLACE')
_vg = ob_cube.vertex_groups.new(name='Bone.007')
for _i, _w in zip([51, 52, 53, 54, 55, 56, 57, 58, 59, 60], [0.001569, 0.00134, 0.102, 0.1034, 0.1607, 0.1708, 0.5097, 0.8854, 0.8395, 0.7645]): _vg.add([_i], _w, 'REPLACE')
_vg = ob_cube.vertex_groups.new(name='Bone.008')
for _i, _w in zip([60, 61, 62, 63, 64, 67, 68, 69, 70, 74, 85, 88], [0.003437, 0.9571, 0.9726, 0.9058, 0.9258, 0.08862, 0.04759, 0.11, 0.2104, 0.03421, 0.00582, 0.008307]): _vg.add([_i], _w, 'REPLACE')
_vg = ob_cube.vertex_groups.new(name='Bone.009')
for _i, _w in zip([63, 68, 69, 73, 83, 84, 85, 86, 92, 104], [0.06659, 0.8599, 0.7601, 0.1709, 0.02164, 0.4679, 0.06363, 0.05038, 0.01404, 0.04848]): _vg.add([_i], _w, 'REPLACE')
_vg = ob_cube.vertex_groups.new(name='Bone.010')
for _i, _w in zip([69, 73, 78, 84, 85, 91], [0.06204, 0.4555, 0.1298, 0.07468, 0.07419, 0.001484]): _vg.add([_i], _w, 'REPLACE')
_vg = ob_cube.vertex_groups.new(name='Bone.011')
for _i, _w in zip([69, 72, 73, 75, 76, 77, 78, 79, 80, 81, 82, 84, 85], [0.01805, 0.02692, 0.1897, 0.9556, 0.9527, 0.8651, 0.8078, 0.9994, 0.9965, 0.9972, 0.9908, 0.01261, 0.01192]): _vg.add([_i], _w, 'REPLACE')
_vg = ob_cube.vertex_groups.new(name='Bone.012')
for _i, _w in zip([68, 72, 73, 77, 83, 84, 86, 102, 104], [0.03543, 0.4685, 0.004852, 0.05315, 0.8313, 0.09805, 0.08431, 0.1611, 0.02294]): _vg.add([_i], _w, 'REPLACE')
_vg = ob_cube.vertex_groups.new(name='Bone.013')
for _i, _w in zip([72, 77, 89, 90, 91, 92], [0.4476, 0.05062, 0.03585, 0.4814, 0.08946, 0.007778]): _vg.add([_i], _w, 'REPLACE')
_vg = ob_cube.vertex_groups.new(name='Bone.014')
for _i, _w in zip([73, 84, 89, 90, 91, 92, 95, 96], [0.04345, 0.09215, 0.9121, 0.5097, 0.7747, 0.8159, 0.05677, 0.06458]): _vg.add([_i], _w, 'REPLACE')
_vg = ob_cube.vertex_groups.new(name='Bone.015')
for _i, _w in zip([91, 92, 93, 94, 95, 96, 97, 98, 99, 100], [0.07274, 0.08184, 0.9838, 0.9873, 0.9372, 0.9273, 0.9976, 0.9985, 0.9875, 0.9889]): _vg.add([_i], _w, 'REPLACE')
_vg = ob_cube.vertex_groups.new(name='Bone.016')
for _i, _w in zip([70, 73, 74, 84, 85, 88, 103, 114], [0.04887, 0.03131, 0.01259, 0.03412, 0.3259, 0.08273, 0.01864, 0.0289]): _vg.add([_i], _w, 'REPLACE')
_vg = ob_cube.vertex_groups.new(name='Bone.017')
for _i, _w in zip([101, 102, 103, 104], [0.4656, 0.2263, 0.08873, 0.05582]): _vg.add([_i], _w, 'REPLACE')
_vg = ob_cube.vertex_groups.new(name='Bone.018')
for _i, _w in zip([84, 85, 101, 102, 103, 104, 107, 108], [0.09797, 0.06845, 0.4922, 0.4378, 0.687, 0.6828, 0.04776, 0.02933]): _vg.add([_i], _w, 'REPLACE')
_vg = ob_cube.vertex_groups.new(name='Bone.019')
for _i, _w in zip([102, 103, 104, 105, 106, 107, 108, 109, 110, 111, 112], [0.1002, 0.1014, 0.1199, 0.9786, 0.9931, 0.9363, 0.952, 0.9995, 0.9993, 0.9917, 0.9922]): _vg.add([_i], _w, 'REPLACE')
_vg = ob_cube.vertex_groups.new(name='Bone.020')
for _i, _w in zip([68, 70, 71, 74, 83, 85, 86, 87, 88, 113], [0.00101, 0.05324, 0.01225, 0.1052, 0.03368, 0.1103, 0.6276, 0.01462, 0.3318, 0.02782]): _vg.add([_i], _w, 'REPLACE')
_vg = ob_cube.vertex_groups.new(name='Bone.021')
_vg = ob_cube.vertex_groups.new(name='Bone.022')
for _i, _w in zip([74, 85, 86, 87, 88, 113, 114, 115, 116, 117, 118, 119, 120], [0.019, 0.0881, 0.03775, 0.0465, 0.1079, 0.7522, 0.7441, 0.9625, 0.9774, 0.1175, 0.1112, 0.2077, 0.2035]): _vg.add([_i], _w, 'REPLACE')
_vg = ob_cube.vertex_groups.new(name='Bone.023')
for _i, _w in zip([113, 114, 117, 118, 119, 120, 121, 122, 123, 124], [0.1216, 0.1347, 0.8665, 0.8731, 0.777, 0.7825, 0.9898, 0.9929, 0.9835, 0.9862]): _vg.add([_i], _w, 'REPLACE')
_vg = ob_cube.vertex_groups.new(name='Bone.024')
for _i, _w in zip([64, 67, 70, 71, 74, 85, 86, 87, 88], [0.02701, 0.7349, 0.5591, 0.05362, 0.1318, 0.07798, 0.01703, 0.8214, 0.1326]): _vg.add([_i], _w, 'REPLACE')
_vg = ob_cube.vertex_groups.new(name='Bone.025')
for _i, _w in zip([67, 70, 71, 74, 85, 86, 87, 88, 125, 126, 127, 128], [0.1433, 0.0892, 0.9111, 0.5036, 0.02452, 0.08646, 0.06043, 0.1225, 0.1525, 0.9385, 0.4984, 0.1042]): _vg.add([_i], _w, 'REPLACE')
_vg = ob_cube.vertex_groups.new(name='Bone.026')
for _i, _w in zip([70, 74, 88, 125, 126, 127, 128, 129, 130, 131, 132, 134, 135], [0.0004149, 0.1194, 0.0991, 0.7442, 0.05546, 0.49, 0.7635, 0.1535, 0.946, 0.9387, 0.2068, 0.02275, 0.07636]): _vg.add([_i], _w, 'REPLACE')
_vg = ob_cube.vertex_groups.new(name='Bone.027')
for _i, _w in zip([125, 128, 129, 130, 131, 132, 133, 134, 135, 136], [0.06761, 0.07984, 0.8361, 0.02948, 0.05072, 0.7893, 0.9931, 0.963, 0.9226, 0.9956]): _vg.add([_i], _w, 'REPLACE')
_vg = ob_cube.vertex_groups.new(name='Bone.028')
for _i, _w in zip([1, 11, 26, 27, 28, 66, 141, 142, 144, 194, 195, 196, 197, 198, 199, 202, 204, 207, 221, 222, 223, 239, 240, 241, 242, 243, 244, 245, 246, 271, 272, 273, 274, 287, 288, 366, 367, 368, 369, 370, 371, 372, 373, 374, 375, 376, 377, 383, 392, 393, 394, 395, 396, 397, 433, 435, 436, 437, 438, 439, 440, 441, 442, 443, 444, 445, 446, 447], [0.06475, 0.07237, 0.08243, 0.06116, 0.09537, 0.05649, 0.05592, 0.09518, 0.06402, 0.03737, 0.0977, 0.1034, 0.09781, 0.002283, 0.00352, 0.3628, 0.2931, 0.04067, 0.004881, 0.2898, 0.1032, 0.1942, 0.5938, 0.4424, 0.06236, 0.4867, 0.5136, 0.2833, 0.1674, 0.08388, 0.09849, 0.01988, 0.02297, 0.06283, 0.5917, 0.5965, 0.5046, 0.2676, 0.711, 0.1662, 0.4938, 0.8884, 0.121, 0.1253, 0.0616, 0.475, 0.08564, 0.03622, 0.07072, 0.117, 0.02062, 0.02828, 0.09135, 0.005492, 0.03513, 0.02092, 0.07875, 0.1436, 0.1246, 0.2574, 0.3007, 0.2507, 0.1818, 0.05832, 0.05242, 0.01693, 0.1155, 0.04214]): _vg.add([_i], _w, 'REPLACE')
_vg = ob_cube.vertex_groups.new(name='Bone.029')
for _i, _w in zip([243, 244, 271, 272, 273, 274, 275, 276, 277, 278, 279, 280, 281, 282, 287, 288, 366, 367, 369, 371, 372, 373, 374, 375, 376, 377, 378, 379, 380, 381, 382, 383, 384, 392, 393, 394, 395, 396], [0.1002, 0.04902, 0.8675, 0.857, 0.8479, 0.8773, 0.8862, 0.8823, 0.8259, 0.8165, 0.4777, 0.1029, 0.1263, 0.202, 0.9156, 0.001942, 0.01017, 0.0545, 0.1929, 0.1119, 0.07532, 0.01302, 0.6094, 0.003336, 0.4904, 0.7312, 0.07582, 0.0314, 0.0386, 0.04552, 0.1846, 0.2088, 0.01118, 0.9104, 0.8375, 0.8378, 0.8686, 0.8601]): _vg.add([_i], _w, 'REPLACE')
_vg = ob_cube.vertex_groups.new(name='Bone.030')
for _i, _w in zip([273, 274, 275, 276, 277, 278, 279, 280, 281, 282, 394, 395], [0.006363, 0.003137, 0.1022, 0.1087, 0.1626, 0.1708, 0.5102, 0.885, 0.8475, 0.7692, 0.003831, 0.0007882]): _vg.add([_i], _w, 'REPLACE')
_vg = ob_cube.vertex_groups.new(name='Bone.031')
for _i, _w in zip([282, 283, 284, 285, 286, 289, 290, 291, 292, 296, 310], [0.002378, 0.9554, 0.9724, 0.9124, 0.9296, 0.08867, 0.05266, 0.09799, 0.2046, 0.02831, 0.01093]): _vg.add([_i], _w, 'REPLACE')
_vg = ob_cube.vertex_groups.new(name='Bone.032')
for _i, _w in zip([285, 290, 291, 295, 306, 308], [0.06308, 0.8478, 0.782, 0.1359, 0.05967, 0.04196]): _vg.add([_i], _w, 'REPLACE')
_vg = ob_cube.vertex_groups.new(name='Bone.033')
for _i, _w in zip([291, 295, 298, 299, 300, 304, 306, 307, 313], [0.04027, 0.5034, 0.03431, 0.08257, 0.6063, 0.0001192, 0.2161, 0.004411, 0.001434]): _vg.add([_i], _w, 'REPLACE')
_vg = ob_cube.vertex_groups.new(name='Bone.034')
for _i, _w in zip([291, 295, 297, 298, 299, 300, 301, 302, 303, 304, 306], [0.01487, 0.07787, 0.9327, 0.929, 0.7798, 0.3125, 0.9985, 0.9938, 0.9912, 0.9707, 0.01697]): _vg.add([_i], _w, 'REPLACE')
_vg = ob_cube.vertex_groups.new(name='Bone.035')
for _i, _w in zip([290, 292, 294, 295, 299, 300, 305, 306, 307, 308, 310, 314, 326], [0.005794, 0.01701, 0.4735, 0.152, 0.06672, 0.05046, 0.881, 0.3626, 0.0502, 0.006609, 0.02943, 0.002158, 0.01675]): _vg.add([_i], _w, 'REPLACE')
_vg = ob_cube.vertex_groups.new(name='Bone.036')
for _i, _w in zip([290, 294, 295, 299, 311, 312, 313, 314], [0.001928, 0.4724, 0.004586, 0.06098, 0.08519, 0.941, 0.1495, 0.04241]): _vg.add([_i], _w, 'REPLACE')
_vg = ob_cube.vertex_groups.new(name='Bone.037')
for _i, _w in zip([295, 305, 306, 311, 312, 313, 314, 317, 318], [0.0543, 0.0007713, 0.06292, 0.8693, 0.04332, 0.735, 0.8148, 0.04988, 0.05688]): _vg.add([_i], _w, 'REPLACE')
_vg = ob_cube.vertex_groups.new(name='Bone.038')
for _i, _w in zip([313, 314, 315, 316, 317, 318, 319, 320, 321, 322], [0.06225, 0.07264, 0.9799, 0.9872, 0.9465, 0.9354, 0.9781, 0.982, 0.9851, 0.9867]): _vg.add([_i], _w, 'REPLACE')
_vg = ob_cube.vertex_groups.new(name='Bone.039')
for _i, _w in zip([306, 307, 310, 325, 336], [0.004933, 0.4083, 0.01997, 0.02784, 0.03719]): _vg.add([_i], _w, 'REPLACE')
_vg = ob_cube.vertex_groups.new(name='Bone.040')
for _i, _w in zip([305, 323, 324, 325, 326], [0.0151, 0.4968, 0.933, 0.1092, 0.1597]): _vg.add([_i], _w, 'REPLACE')
_vg = ob_cube.vertex_groups.new(name='Bone.041')
for _i, _w in zip([306, 307, 323, 324, 325, 326, 327, 328, 329, 330, 331, 332, 333, 334], [0.05494, 0.1117, 0.4801, 0.03606, 0.7312, 0.6656, 0.8735, 0.5001, 0.2131, 0.1451, 0.3358, 0.3098, 0.2686, 0.2515]): _vg.add([_i], _w, 'REPLACE')
_vg = ob_cube.vertex_groups.new(name='Bone.042')
for _i, _w in zip([325, 326, 327, 328, 329, 330, 331, 332, 333, 334], [0.06086, 0.07803, 0.1173, 0.4975, 0.7725, 0.8493, 0.6552, 0.6818, 0.7219, 0.7397]): _vg.add([_i], _w, 'REPLACE')
_vg = ob_cube.vertex_groups.new(name='Bone.043')
for _i, _w in zip([290, 292, 296, 306, 307, 308, 309, 310, 335], [0.03556, 0.06444, 0.1142, 0.0273, 0.1329, 0.7417, 0.01911, 0.384, 0.03258]): _vg.add([_i], _w, 'REPLACE')
_vg = ob_cube.vertex_groups.new(name='Bone.044')
_vg = ob_cube.vertex_groups.new(name='Bone.045')
for _i, _w in zip([296, 307, 308, 309, 310, 335, 336, 337, 338, 339, 340, 341, 342, 345, 346], [0.006143, 0.1304, 0.01803, 0.03748, 0.09553, 0.7903, 0.7897, 0.9619, 0.9846, 0.2176, 0.2419, 0.6786, 0.9645, 0.05709, 0.06513]): _vg.add([_i], _w, 'REPLACE')
_vg = ob_cube.vertex_groups.new(name='Bone.046')
for _i, _w in zip([335, 336, 339, 340, 341, 342, 343, 344, 345, 346], [0.09448, 0.105, 0.7704, 0.7471, 0.315, 0.01988, 0.9788, 0.9823, 0.942, 0.9344]): _vg.add([_i], _w, 'REPLACE')
_vg = ob_cube.vertex_groups.new(name='Bone.047')
for _i, _w in zip([283, 286, 289, 292, 293, 296, 306, 307, 308, 309, 310], [0.004745, 0.02771, 0.8024, 0.5891, 0.4976, 0.1773, 0.03746, 0.007243, 0.05528, 0.8504, 0.1477]): _vg.add([_i], _w, 'REPLACE')
_vg = ob_cube.vertex_groups.new(name='Bone.048')
for _i, _w in zip([289, 292, 293, 296, 308, 309, 310, 347, 348, 349, 350], [0.07789, 0.07707, 0.4788, 0.4753, 0.01838, 0.0302, 0.1031, 0.1157, 0.8951, 0.496, 0.08034]): _vg.add([_i], _w, 'REPLACE')
_vg = ob_cube.vertex_groups.new(name='Bone.049')
for _i, _w in zip([292, 296, 310, 347, 348, 349, 350, 351, 352, 353, 354, 356, 357], [0.002876, 0.1184, 0.09433, 0.7976, 0.08443, 0.4905, 0.8061, 0.1153, 0.9068, 0.9155, 0.1629, 0.04981, 0.08305]): _vg.add([_i], _w, 'REPLACE')
_vg = ob_cube.vertex_groups.new(name='Bone.050')
for _i, _w in zip([347, 350, 351, 352, 353, 354, 355, 356, 357, 358], [0.05604, 0.06864, 0.8779, 0.07056, 0.0704, 0.8363, 0.9926, 0.949, 0.9156, 0.9973]): _vg.add([_i], _w, 'REPLACE')
_vg = ob_cube.vertex_groups.new(name='Bone.056')
for _i, _w in zip([29, 30, 31, 32, 149, 150, 153, 154, 174, 175, 176, 177, 178, 179, 180, 181, 182, 183, 247, 248, 249, 250, 251, 252, 253, 254, 385, 386, 388, 390, 391, 411, 412, 415, 416, 417, 418, 419, 420], [0.393, 0.2382, 0.6025, 0.5029, 0.04533, 0.01382, 0.3762, 0.2267, 0.4158, 0.2365, 0.4745, 0.4792, 0.6344, 0.5164, 0.004502, 0.0192, 0.0005298, 0.03696, 0.07673, 0.1049, 0.5455, 0.3668, 0.4295, 0.3798, 0.2646, 0.2739, 0.0744, 0.1019, 0.008647, 0.5135, 0.3161, 0.07233, 0.09838, 0.5881, 0.4198, 0.2375, 0.4288, 0.2592, 0.3514]): _vg.add([_i], _w, 'REPLACE')
_vg = ob_cube.vertex_groups.new(name='Bone.057')
for _i, _w in zip([29, 30, 31, 32, 150, 153, 154, 174, 175, 176, 177, 178, 179, 180, 181, 182, 183, 184, 185, 186, 187, 249, 251, 252, 253, 254, 390, 415, 417, 418, 419, 420], [0.1316, 0.3059, 0.07771, 0.08466, 0.01486, 0.1252, 0.2868, 0.1368, 0.3396, 0.45, 0.4798, 0.08116, 0.08852, 0.8549, 0.8412, 0.858, 0.8171, 0.0856, 0.08945, 0.06716, 0.08157, 0.05737, 0.05478, 0.06237, 0.01747, 0.03739, 0.061, 0.0527, 0.009858, 0.05501, 0.03266, 0.05543]): _vg.add([_i], _w, 'REPLACE')
_vg = ob_cube.vertex_groups.new(name='Bone.058')
for _i, _w in zip([33, 34, 35, 36, 37, 38, 39, 40, 41, 42, 180, 181, 182, 183, 184, 185, 186, 187, 188, 189, 190, 191], [0.4628, 0.1586, 0.4665, 0.1585, 0.4411, 0.06277, 0.4398, 0.0649, 0.01335, 0.007925, 0.1099, 0.1172, 0.0989, 0.1181, 0.8939, 0.8887, 0.9161, 0.8934, 0.4723, 0.1829, 0.4754, 0.1833]): _vg.add([_i], _w, 'REPLACE')
_vg = ob_cube.vertex_groups.new(name='Bone.059')
for _i, _w in zip([33, 34, 35, 36, 37, 38, 39, 40, 41, 42, 43, 44, 188, 189, 190, 191], [0.5133, 0.6425, 0.5127, 0.6488, 0.5354, 0.7849, 0.5365, 0.7726, 0.1386, 0.1285, 0.1455, 0.1225, 0.5075, 0.6274, 0.5074, 0.6329]): _vg.add([_i], _w, 'REPLACE')
_vg = ob_cube.vertex_groups.new(name='Bone.060')
for _i, _w in zip([34, 36, 38, 40, 41, 42, 43, 44, 45, 46, 47, 48, 189, 191], [0.1938, 0.188, 0.1516, 0.1618, 0.8288, 0.8417, 0.8395, 0.8643, 0.9807, 0.9861, 0.9835, 0.9896, 0.1834, 0.178]): _vg.add([_i], _w, 'REPLACE')
_vg = ob_cube.vertex_groups.new(name='Bone.061')
for _i, _w in zip([31, 32, 178, 179, 247, 248, 249, 250, 251, 252, 253, 254, 379, 385, 386, 390, 391, 411, 412, 413, 414, 415, 416, 417, 418, 419, 420, 422, 424], [0.2345, 0.15, 0.2104, 0.1436, 0.3236, 0.1522, 0.08557, 0.06447, 0.4032, 0.1829, 0.5646, 0.204, 0.02642, 0.3093, 0.1433, 0.08346, 0.06058, 0.3491, 0.1562, 0.4464, 0.4725, 0.08845, 0.06929, 0.6049, 0.4173, 0.192, 0.2301, 0.01839, 0.02989]): _vg.add([_i], _w, 'REPLACE')
_vg = ob_cube.vertex_groups.new(name='Bone.062')
for _i, _w in zip([31, 32, 178, 179, 247, 248, 249, 250, 251, 252, 253, 254, 380, 385, 386, 390, 391, 411, 412, 413, 414, 415, 416, 417, 418, 419, 420, 421, 422, 423, 424, 425, 426, 427, 428], [0.05061, 0.2071, 0.03338, 0.1971, 0.1452, 0.3082, 0.0599, 0.05466, 0.06803, 0.308, 0.1026, 0.4223, 0.01804, 0.1384, 0.2893, 0.06344, 0.04764, 0.1507, 0.3414, 0.4798, 0.4812, 0.05536, 0.06137, 0.09575, 0.06826, 0.4521, 0.2906, 0.8549, 0.8398, 0.8745, 0.8216, 0.08821, 0.09153, 0.06622, 0.08035]): _vg.add([_i], _w, 'REPLACE')
_vg = ob_cube.vertex_groups.new(name='Bone.063')
for _i, _w in zip([255, 256, 257, 258, 259, 260, 261, 262, 263, 264, 421, 422, 423, 424, 425, 426, 427, 428, 429, 430, 431, 432], [0.4621, 0.1615, 0.4669, 0.1549, 0.4402, 0.06533, 0.4399, 0.06158, 0.01688, 0.004326, 0.1124, 0.1186, 0.09637, 0.1167, 0.891, 0.8863, 0.9186, 0.8954, 0.4715, 0.1853, 0.4758, 0.1801]): _vg.add([_i], _w, 'REPLACE')
_vg = ob_cube.vertex_groups.new(name='Bone.064')
for _i, _w in zip([255, 256, 257, 258, 259, 260, 261, 262, 263, 264, 265, 266, 429, 430, 431, 432], [0.513, 0.6366, 0.5131, 0.6564, 0.5352, 0.7778, 0.5374, 0.7823, 0.1434, 0.1239, 0.1522, 0.1158, 0.5073, 0.6222, 0.5077, 0.6396]): _vg.add([_i], _w, 'REPLACE')
_vg = ob_cube.vertex_groups.new(name='Bone.065')
for _i, _w in zip([256, 258, 260, 262, 263, 264, 265, 266, 267, 268, 269, 270, 430, 432], [0.1967, 0.1843, 0.1561, 0.1555, 0.8222, 0.8482, 0.8315, 0.8724, 0.9787, 0.9877, 0.9812, 0.9912, 0.1859, 0.1747]): _vg.add([_i], _w, 'REPLACE')
_vg = ob_cube.vertex_groups.new(name='Bone.051')
for _i, _w in zip([29, 30, 146, 149, 150, 151, 152, 153, 154, 174, 175, 176, 247, 248, 249, 250, 374, 378, 379, 380, 382, 383, 384, 385, 386, 387, 388, 389, 390, 391, 411, 412, 413, 415, 416], [0.3621, 0.3917, 0.0315, 0.7348, 0.7487, 0.187, 0.1868, 0.3855, 0.4218, 0.3412, 0.3639, 0.01669, 0.3601, 0.3889, 0.2297, 0.1365, 0.04019, 0.02845, 0.7264, 0.7406, 0.1876, 0.1886, 0.1436, 0.3831, 0.4185, 0.09491, 0.8541, 0.887, 0.2544, 0.1474, 0.3396, 0.3614, 0.01406, 0.196, 0.1239]): _vg.add([_i], _w, 'REPLACE')
_m = ob_cube.modifiers.new('Armature', 'ARMATURE')
_m.object = ob_character
ob_light.location = (1.323, 3.66, 3.425)
ob_light.rotation_euler = (1.132, 0.2834, 3.205)
ob_light.lock_rotations_4d = False
ob_light.empty_display_type = 'ARROWS'
ob_light.color = (0.0, 0.0, 0.0, 0.0)
ob_light.lineart.crease_threshold = 0.0
ob_camera.location = (1.936, -7.325, 2.817)
ob_camera.rotation_euler = (1.423, -2.873e-07, 0.2425)
ob_camera.lock_rotations_4d = False
ob_camera.empty_display_type = 'ARROWS'
ob_camera.color = (0.0, 0.0, 0.0, 0.0)
ob_camera.display_type = 'WIRE'
ob_camera.lineart.crease_threshold = 0.0
ob_character.location = (-0.05903, -0.006559, 1.568)
ob_character.show_in_front = True
ob_character.lineart.crease_threshold = 0.0
ob_light_001.location = (0.7509, -1.934, 3.371)
ob_light_001.rotation_euler = (-0.7824, 0.4406, 2.987)
ob_light_001.lock_rotations_4d = False
ob_light_001.empty_display_type = 'ARROWS'
ob_light_001.color = (0.0, 0.0, 0.0, 0.0)
ob_light_001.lineart.crease_threshold = 0.0

# ---- collection membership
col_collection.objects.link(ob_cube)
col_collection.objects.link(ob_light)
col_collection.objects.link(ob_camera)
col_collection.objects.link(ob_character)
col_collection.objects.link(ob_light_001)

# ---- scene / render settings (as saved in the file)
scene.camera = ob_camera
scene.frame_start = 1; scene.frame_end = 250; scene.frame_set(175)
scene.render.engine = 'BLENDER_EEVEE_NEXT'
scene.render.resolution_x = 1506
scene.render.resolution_y = 1997
scene.cycles.use_denoising = False
scene.cycles.samples = 128
scene.cycles.sampling_pattern = 'TABULATED_SOBOL'
scene.cycles.use_adaptive_sampling = False
scene.cycles.use_light_tree = False
scene.view_settings.view_transform = 'Filmic'
bpy.context.view_layer.update()
